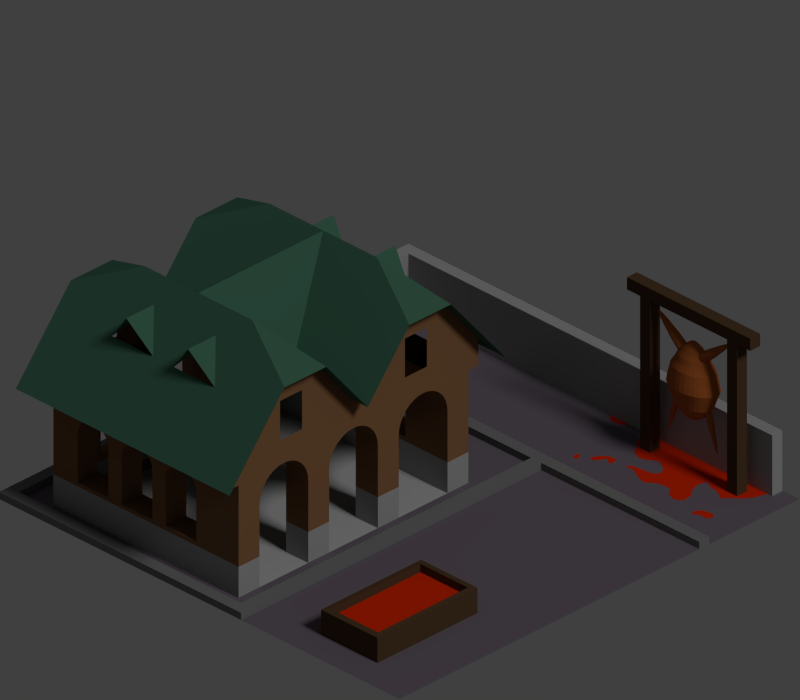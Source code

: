 # Source: butchers.blend  (saved by Blender 2.69.0; exported with 4.5.12 LTS)
import bpy
from mathutils import Matrix  # noqa: F401  (used for matrix-valued properties, if any)

bpy.ops.wm.read_factory_settings(use_empty=True)
scene = bpy.context.scene
scene.name = 'Scene'

# ---- collections
col_collection_1 = bpy.data.collections.new('Collection 1'); scene.collection.children.link(col_collection_1)

# ---- materials (node trees are filled in below, after node groups)
mat_holzbrett = bpy.data.materials.new('Holzbrett')
mat_holzbrett.alpha_threshold = 0.0
mat_holzbrett.use_transparent_shadow = False
mat_holzbrett.diffuse_color = (0.08813, 0.04836, 0.02467, 1.0)
mat_holzbrett.roughness = 0.5
mat_holzbrett.specular_intensity = 0.2
mat_holzbrett.line_color = (0.0, 0.0, 0.0, 1.0)
mat_schlachtvieh = bpy.data.materials.new('Schlachtvieh')
mat_schlachtvieh.alpha_threshold = 0.0
mat_schlachtvieh.use_transparent_shadow = False
mat_schlachtvieh.diffuse_color = (0.4526, 0.1256, 0.02966, 1.0)
mat_schlachtvieh.specular_color = (1.0, 0.8072, 0.07325)
mat_schlachtvieh.roughness = 0.5
mat_schlachtvieh.specular_intensity = 0.3
mat_schlachtvieh.line_color = (0.0, 0.0, 0.0, 1.0)
mat_blut = bpy.data.materials.new('Blut')
mat_blut.alpha_threshold = 0.0
mat_blut.use_transparent_shadow = False
mat_blut.diffuse_color = (0.6856, 0.02394, 0.0, 1.0)
mat_blut.roughness = 0.5
mat_blut.specular_intensity = 0.4
mat_blut.line_color = (0.0, 0.0, 0.0, 1.0)
mat_mauer = bpy.data.materials.new('Mauer')
mat_mauer.alpha_threshold = 0.0
mat_mauer.use_transparent_shadow = False
mat_mauer.diffuse_color = (0.1896, 0.1896, 0.1896, 1.0)
mat_mauer.roughness = 0.5
mat_mauer.line_color = (0.0, 0.0, 0.0, 1.0)
mat_geb_udeboden = bpy.data.materials.new('Gebäudeboden')
mat_geb_udeboden.alpha_threshold = 0.0
mat_geb_udeboden.use_transparent_shadow = False
mat_geb_udeboden.diffuse_color = (0.463, 0.463, 0.463, 1.0)
mat_geb_udeboden.roughness = 0.5
mat_geb_udeboden.specular_intensity = 0.1
mat_geb_udeboden.line_color = (0.0, 0.0, 0.0, 1.0)
mat_helle_mauer = bpy.data.materials.new('Helle Mauer')
mat_helle_mauer.alpha_threshold = 0.0
mat_helle_mauer.use_transparent_shadow = False
mat_helle_mauer.diffuse_color = (0.3561, 0.3561, 0.3561, 1.0)
mat_helle_mauer.roughness = 0.5
mat_helle_mauer.line_color = (0.0, 0.0, 0.0, 1.0)
mat_ground = bpy.data.materials.new('Ground')
mat_ground.alpha_threshold = 0.0
mat_ground.use_transparent_shadow = False
mat_ground.diffuse_color = (0.1523, 0.1273, 0.1574, 1.0)
mat_ground.roughness = 0.5
mat_ground.specular_intensity = 0.3
mat_ground.line_color = (0.0, 0.0, 0.0, 1.0)
mat_braune_mauer = bpy.data.materials.new('Braune Mauer')
mat_braune_mauer.alpha_threshold = 0.0
mat_braune_mauer.use_transparent_shadow = False
mat_braune_mauer.diffuse_color = (0.236, 0.1176, 0.0535, 1.0)
mat_braune_mauer.roughness = 0.5
mat_braune_mauer.specular_intensity = 0.3
mat_braune_mauer.line_color = (0.0, 0.0, 0.0, 1.0)
mat_dach = bpy.data.materials.new('Dach')
mat_dach.alpha_threshold = 0.0
mat_dach.use_transparent_shadow = False
mat_dach.diffuse_color = (0.05714, 0.1537, 0.102, 1.0)
mat_dach.roughness = 0.5
mat_dach.specular_intensity = 0.3
mat_dach.line_color = (0.0, 0.0, 0.0, 1.0)
mat_dunkler_holzbalken = bpy.data.materials.new('dunkler Holzbalken')
mat_dunkler_holzbalken.alpha_threshold = 0.0
mat_dunkler_holzbalken.use_transparent_shadow = False
mat_dunkler_holzbalken.diffuse_color = (0.08039, 0.03107, 0.01374, 1.0)
mat_dunkler_holzbalken.roughness = 0.5
mat_dunkler_holzbalken.specular_intensity = 0.3
mat_dunkler_holzbalken.line_color = (0.0, 0.0, 0.0, 1.0)

# ---- material node trees

# ---- world
world_world = bpy.data.worlds.new('World'); scene.world = world_world
world_world.color = (0.05088, 0.05088, 0.05088)
world_world.use_sun_shadow = False
world_world.sun_shadow_jitter_overblur = 0.0
world_world.cycles.sampling_method = 'MANUAL'
world_world.cycles.sample_map_resolution = 256

# ---- cameras
cam_camera = bpy.data.cameras.new('Camera')
cam_camera.type = 'ORTHO'
cam_camera.clip_end = 100.0
cam_camera.lens = 35.0
cam_camera.sensor_width = 32.0
cam_camera.sensor_height = 18.0
cam_camera.ortho_scale = 2.828
cam_camera.dof.focus_distance = 0.0
cam_camera.dof.aperture_fstop = 128.0

# ---- lights
light_lamp = bpy.data.lights.new('Lamp', 'SUN')
light_lamp.transmission_factor = 0.0
light_lamp.cutoff_distance = 30.0
light_lamp.angle = 0.1993
light_lamp.energy = 1.0
light_lamp.shadow_buffer_clip_start = 1.001
light_lamp.shadow_soft_size = 0.1
light_lamp.shadow_cascade_max_distance = 1000.0
light_lamp.cycles.use_multiple_importance_sampling = False

# ---- meshes
me_plane_008 = bpy.data.meshes.new('Plane.008')
me_plane_008.from_pydata([(0.0489, -0.2422, 0.0), (-0.001102, -0.2422, 0.0), (0.0489, -0.1922, 0.0), (-0.001102, -0.1922, 0.0), (0.0489, 0.1922, 0.0), (-0.001102, 0.1922, 0.0), (0.0489, 0.2422, 0.0), (-0.001102, 0.2422, 0.0), (0.0489, -0.2422, 0.6205), (-0.001102, -0.2422, 0.6205), (0.0489, -0.1922, 0.6205), (-0.001102, -0.1922, 0.6205), (0.0489, 0.1922, 0.6205), (-0.001102, 0.1922, 0.6205), (0.0489, 0.2422, 0.6205), (-0.001102, 0.2422, 0.6205), (0.0489, 0.3081, 0.6205), (-0.001102, 0.3081, 0.6205), (0.0489, 0.3081, 0.6705), (-0.001102, 0.3081, 0.6705), (0.0489, -0.3081, 0.6205), (-0.001102, -0.3081, 0.6205), (0.0489, -0.3081, 0.6705), (-0.001102, -0.3081, 0.6705), (0.0193, 0.1049, 0.4988), (0.02313, 0.1051, 0.4986), (0.0123, 0.1033, 0.5009), (0.01564, 0.1043, 0.4996), (0.004396, 0.0958, 0.51), (0.005375, 0.09802, 0.5072), (0.007067, 0.1001, 0.5048), (0.009405, 0.1018, 0.5026), (0.004693, 0.09114, 0.5156), (0.004165, 0.09348, 0.5128), (0.005959, 0.08889, 0.5184), (0.0239, 0.09831, 0.4216), (0.01165, 0.09642, 0.4216), (-0.0001349, 0.09083, 0.4216), (-0.01099, 0.08175, 0.4216), (-0.02051, 0.06952, 0.4216), (-0.02832, 0.05462, 0.4216), (-0.03412, 0.03762, 0.4216), (-0.0377, 0.01918, 0.4216), (-0.0389, 2.705e-06, 0.4216), (-0.0377, -0.01918, 0.4216), (-0.03412, -0.03762, 0.4216), (-0.02832, -0.05462, 0.4216), (-0.02051, -0.06951, 0.4216), (-0.01099, -0.08174, 0.4216), (-0.0001349, -0.09082, 0.4216), (0.01165, -0.09642, 0.4216), (0.0239, -0.09831, 0.4216), (0.03615, -0.09642, 0.4216), (0.04793, -0.09082, 0.4216), (0.05879, -0.08174, 0.4216), (0.0683, -0.06951, 0.4216), (0.07612, -0.05462, 0.4216), (0.08192, -0.03762, 0.4216), (0.08549, -0.01918, 0.4216), (0.0867, 2.79e-06, 0.4216), (0.08549, 0.01918, 0.4216), (0.08192, 0.03762, 0.4216), (0.07611, 0.05462, 0.4216), (0.0683, 0.06952, 0.4216), (0.05879, 0.08175, 0.4216), (0.04793, 0.09083, 0.4216), (0.03615, 0.09642, 0.4216), (0.02173, 0.01705, 0.5209), (0.01467, 0.009658, 0.5209), (0.01301, -0.003388, 0.5209), (0.01773, -0.01445, 0.5209), (0.02815, -0.01605, 0.5209), (0.03415, -0.006648, 0.5209), (0.03415, 0.006653, 0.5209), (0.06499, -0.02664, 0.4687), (0.07174, -0.03102, 0.4464), (0.07468, -0.01581, 0.4464), (0.06752, -0.01358, 0.4687), (0.05226, -0.00883, 0.4986), (0.0239, 0.08106, 0.4464), (0.0138, 0.0795, 0.4464), (0.01522, 0.06829, 0.4687), (0.01826, 0.04441, 0.4986), (-0.0001488, -0.02515, 0.4986), (-0.01308, -0.03868, 0.4687), (-0.01916, -0.04503, 0.4464), (-0.01272, -0.05731, 0.4464), (-0.007553, -0.04923, 0.4687), (0.02954, 0.04441, 0.4986), (0.03258, 0.06829, 0.4687), (0.034, 0.0795, 0.4464), (0.05535, -0.04923, 0.4687), (0.06051, -0.05731, 0.4464), (0.06695, -0.04503, 0.4464), (0.06088, -0.03868, 0.4687), (0.04794, -0.02515, 0.4986), (-0.004467, -0.00883, 0.4986), (-0.01973, -0.01358, 0.4687), (-0.02689, -0.01581, 0.4464), (-0.02394, -0.03102, 0.4464), (-0.01719, -0.02664, 0.4687), (0.03997, 0.03765, 0.4986), (0.04861, 0.0579, 0.4687), (0.05267, 0.0674, 0.4464), (0.04371, 0.07489, 0.4464), (0.04371, -0.07488, 0.4464), (0.05267, -0.06739, 0.4464), (0.04861, -0.05789, 0.4687), (0.03997, -0.03764, 0.4986), (-0.004467, 0.008835, 0.4986), (-0.01973, 0.01359, 0.4687), (-0.02689, 0.01582, 0.4464), (-0.02788, 2.709e-06, 0.4464), (-0.02058, 2.711e-06, 0.4687), (0.04794, 0.02516, 0.4986), (0.06088, 0.03869, 0.4687), (0.06695, 0.04504, 0.4464), (0.06051, 0.05732, 0.4464), (0.05535, 0.04924, 0.4687), (0.0239, -0.08105, 0.4464), (0.034, -0.0795, 0.4464), (0.03258, -0.06829, 0.4687), (0.02954, -0.0444, 0.4986), (-0.0001488, 0.02516, 0.4986), (-0.01308, 0.03869, 0.4687), (-0.01916, 0.04504, 0.4464), (-0.02394, 0.03102, 0.4464), (-0.01719, 0.02665, 0.4687), (0.05226, 0.008835, 0.4986), (0.06752, 0.01359, 0.4687), (0.07468, 0.01582, 0.4464), (0.07174, 0.03102, 0.4464), (0.06499, 0.02665, 0.4687), (0.00783, 0.03765, 0.4986), (-0.0008129, 0.0579, 0.4687), (-0.004869, 0.0674, 0.4464), (-0.01272, 0.05732, 0.4464), (-0.007553, 0.04924, 0.4687), (0.004083, -0.07488, 0.4464), (0.0138, -0.0795, 0.4464), (0.01522, -0.06829, 0.4687), (0.01826, -0.0444, 0.4986), (0.07568, 2.779e-06, 0.4464), (0.06838, 2.771e-06, 0.4687), (0.004083, 0.07489, 0.4464), (-0.004869, -0.06739, 0.4464), (-0.0008129, -0.05789, 0.4687), (0.00783, -0.03764, 0.4986), (0.0239, 0.1115, 0.372), (0.009997, 0.1094, 0.372), (-0.003369, 0.1031, 0.372), (-0.01569, 0.09274, 0.372), (-0.02648, 0.07887, 0.372), (-0.03535, 0.06197, 0.372), (-0.04193, 0.04269, 0.372), (-0.04598, 0.02176, 0.372), (-0.04735, 2.702e-06, 0.372), (-0.04598, -0.02176, 0.372), (-0.04193, -0.04268, 0.372), (-0.03535, -0.06197, 0.372), (-0.02648, -0.07887, 0.372), (-0.01569, -0.09274, 0.372), (-0.003369, -0.103, 0.372), (0.009998, -0.1094, 0.372), (0.0239, -0.1115, 0.372), (0.0378, -0.1094, 0.372), (0.05116, -0.103, 0.372), (0.06348, -0.09274, 0.372), (0.07428, -0.07887, 0.372), (0.08314, -0.06197, 0.372), (0.08973, -0.04268, 0.372), (0.09378, -0.02176, 0.372), (0.09515, 2.798e-06, 0.372), (0.09378, 0.02176, 0.372), (0.08973, 0.04269, 0.372), (0.08314, 0.06197, 0.372), (0.07428, 0.07887, 0.372), (0.06348, 0.09274, 0.372), (0.05116, 0.1031, 0.372), (0.0378, 0.1094, 0.372), (0.007915, 0.08679, 0.5209), (0.01048, 0.08495, 0.5232), (0.01357, 0.08342, 0.5251), (0.01705, 0.08226, 0.5265), (0.0208, 0.08152, 0.5274), (0.02466, 0.08123, 0.5277), (0.0285, 0.0814, 0.5275), (0.03215, 0.08202, 0.5267), (0.0355, 0.08307, 0.5255), (0.03839, 0.08451, 0.5237), (0.04073, 0.08628, 0.5216), (0.04242, 0.08832, 0.5191), (0.0434, 0.09054, 0.5164), (0.04363, 0.09286, 0.5135), (0.0431, 0.09519, 0.5107), (0.04184, 0.09745, 0.5079), (0.03988, 0.09954, 0.5054), (0.03731, 0.1014, 0.5031), (0.03423, 0.1029, 0.5013), (0.03074, 0.1041, 0.4999), (0.027, 0.1048, 0.499), (0.02376, 0.1804, 0.5804), (0.02309, 0.1803, 0.5804), (0.02244, 0.1802, 0.5805), (0.02185, 0.18, 0.5808), (0.02134, 0.1798, 0.5811), (0.02092, 0.1795, 0.5815), (0.02062, 0.1791, 0.5819), (0.02045, 0.1787, 0.5824), (0.02041, 0.1783, 0.5829), (0.0205, 0.1779, 0.5834), (0.02073, 0.1775, 0.5839), (0.02107, 0.1771, 0.5843), (0.02153, 0.1768, 0.5847), (0.02207, 0.1765, 0.585), (0.02269, 0.1763, 0.5853), (0.02335, 0.1762, 0.5855), (0.02403, 0.1761, 0.5855), (0.02471, 0.1762, 0.5855), (0.02536, 0.1763, 0.5853), (0.02595, 0.1765, 0.5851), (0.02646, 0.1767, 0.5848), (0.02687, 0.177, 0.5844), (0.02717, 0.1774, 0.584), (0.02735, 0.1778, 0.5835), (0.02739, 0.1782, 0.583), (0.02729, 0.1786, 0.5825), (0.02707, 0.179, 0.582), (0.02672, 0.1794, 0.5816), (0.02627, 0.1797, 0.5812), (0.02572, 0.18, 0.5808), (0.02511, 0.1802, 0.5806), (0.02445, 0.1803, 0.5804), (0.03243, 0.1569, 0.57), (0.03702, 0.1301, 0.5505), (0.03917, 0.1104, 0.5355), (0.03998, 0.1123, 0.5333), (0.03771, 0.1317, 0.5485), (0.03288, 0.1579, 0.5688), (0.02355, 0.1646, 0.5606), (0.02336, 0.142, 0.536), (0.02327, 0.1243, 0.5186), (0.02011, 0.1241, 0.5188), (0.02064, 0.1419, 0.5361), (0.02178, 0.1646, 0.5607), (0.01654, 0.1562, 0.5709), (0.01258, 0.129, 0.5518), (0.01072, 0.1092, 0.537), (0.01284, 0.1077, 0.5389), (0.0144, 0.1277, 0.5534), (0.01772, 0.1554, 0.5719), (0.02533, 0.1645, 0.5607), (0.02609, 0.1418, 0.5362), (0.02645, 0.124, 0.5189), (0.03057, 0.1552, 0.5721), (0.03416, 0.1274, 0.5538), (0.03585, 0.1073, 0.5393), (0.03778, 0.1088, 0.5375), (0.03582, 0.1287, 0.5522), (0.03165, 0.156, 0.5711), (0.01505, 0.1582, 0.5684), (0.0103, 0.1321, 0.548), (0.008064, 0.1128, 0.5326), (0.009108, 0.1109, 0.5349), (0.01119, 0.1305, 0.55), (0.01564, 0.1572, 0.5697), (0.02865, 0.1636, 0.5618), (0.03121, 0.1404, 0.5379), (0.03241, 0.1225, 0.5208), (0.02954, 0.1234, 0.5196), (0.02875, 0.1413, 0.5369), (0.02705, 0.1642, 0.5612), (0.0277, 0.154, 0.5735), (0.02975, 0.1256, 0.5559), (0.03071, 0.1052, 0.5418), (0.03346, 0.1061, 0.5408), (0.03211, 0.1264, 0.555), (0.02924, 0.1545, 0.5729), (0.01492, 0.1604, 0.5658), (0.01009, 0.1354, 0.544), (0.007818, 0.1166, 0.528), (0.007628, 0.1147, 0.5303), (0.009922, 0.1338, 0.546), (0.01481, 0.1593, 0.5671), (0.03126, 0.1621, 0.5637), (0.03522, 0.1381, 0.5408), (0.03708, 0.1197, 0.5242), (0.03496, 0.1212, 0.5223), (0.0334, 0.1394, 0.5392), (0.03008, 0.1629, 0.5627), (0.02425, 0.1536, 0.574), (0.02444, 0.1251, 0.5566), (0.02453, 0.1046, 0.5426), (0.02769, 0.1047, 0.5424), (0.02715, 0.1252, 0.5564), (0.02602, 0.1537, 0.5739), (0.01615, 0.1623, 0.5634), (0.01198, 0.1384, 0.5403), (0.01002, 0.1201, 0.5237), (0.008626, 0.1184, 0.5257), (0.01078, 0.137, 0.5421), (0.01537, 0.1614, 0.5646), (0.03274, 0.1601, 0.5661), (0.0375, 0.135, 0.5445), (0.03973, 0.1161, 0.5286), (0.03869, 0.118, 0.5263), (0.0366, 0.1366, 0.5426), (0.03216, 0.1611, 0.5649), (0.01856, 0.1638, 0.5616), (0.01568, 0.1407, 0.5376), (0.01434, 0.1228, 0.5205), (0.01195, 0.1216, 0.5219), (0.01363, 0.1397, 0.5388), (0.01722, 0.1631, 0.5624), (0.02075, 0.1541, 0.5734), (0.01905, 0.1258, 0.5557), (0.01825, 0.1054, 0.5416), (0.02134, 0.1048, 0.5423), (0.0217, 0.1253, 0.5563), (0.02247, 0.1538, 0.5738), (0.04017, 0.1142, 0.5309), (0.03787, 0.1333, 0.5465), (0.03299, 0.159, 0.5674), (0.01709, 0.1236, 0.5194), (0.01805, 0.1414, 0.5367), (0.0201, 0.1643, 0.561), (0.01538, 0.1064, 0.5404), (0.01658, 0.1266, 0.5547), (0.01914, 0.1547, 0.5727), (0.02303, 0.06424, 0.4618), (0.01868, 0.06405, 0.4621), (0.01453, 0.06334, 0.4629), (0.01074, 0.06215, 0.4644), (0.007455, 0.06052, 0.4664), (0.004802, 0.05851, 0.4688), (0.002883, 0.0562, 0.4716), (0.001771, 0.05368, 0.4747), (0.00151, 0.05105, 0.4779), (0.002109, 0.0484, 0.4811), (0.003546, 0.04584, 0.4843), (0.005764, 0.04347, 0.4871), (0.008679, 0.04137, 0.4897), (0.01218, 0.03964, 0.4918), (0.01613, 0.03832, 0.4934), (0.02038, 0.03749, 0.4944), (0.02476, 0.03716, 0.4948), (0.02911, 0.03735, 0.4946), (0.03327, 0.03806, 0.4937), (0.03706, 0.03925, 0.4923), (0.04034, 0.04088, 0.4903), (0.04299, 0.04289, 0.4879), (0.04491, 0.04519, 0.485), (0.04602, 0.04771, 0.482), (0.04629, 0.05035, 0.4788), (0.04569, 0.053, 0.4755), (0.04425, 0.05556, 0.4724), (0.04203, 0.05793, 0.4695), (0.03912, 0.06002, 0.467), (0.03562, 0.06176, 0.4648), (0.03167, 0.06307, 0.4632), (0.02742, 0.06391, 0.4622), (0.01946, -0.1055, 0.5001), (0.02316, -0.1056, 0.4999), (0.01271, -0.1039, 0.5021), (0.01593, -0.1049, 0.5008), (0.005079, -0.09663, 0.5108), (0.006024, -0.09878, 0.5082), (0.007656, -0.1008, 0.5058), (0.009913, -0.1025, 0.5038), (0.005366, -0.09212, 0.5163), (0.004856, -0.09438, 0.5136), (0.006588, -0.08994, 0.5189), (0.008475, -0.08791, 0.5214), (0.01095, -0.08612, 0.5236), (0.01393, -0.08464, 0.5254), (0.01729, -0.08352, 0.5267), (0.02091, -0.08281, 0.5276), (0.02463, -0.08253, 0.5279), (0.02833, -0.08269, 0.5277), (0.03187, -0.08329, 0.527), (0.03509, -0.08431, 0.5258), (0.03788, -0.0857, 0.5241), (0.04014, -0.08741, 0.522), (0.04177, -0.08938, 0.5196), (0.04272, -0.09154, 0.517), (0.04294, -0.09378, 0.5143), (0.04243, -0.09604, 0.5115), (0.04121, -0.09823, 0.5089), (0.03932, -0.1003, 0.5064), (0.03684, -0.102, 0.5043), (0.03386, -0.1035, 0.5025), (0.0305, -0.1046, 0.5011), (0.02689, -0.1054, 0.5003), (0.02377, -0.178, 0.579), (0.02311, -0.178, 0.579), (0.02249, -0.1779, 0.5792), (0.02192, -0.1777, 0.5794), (0.02143, -0.1775, 0.5797), (0.02103, -0.1772, 0.5801), (0.02074, -0.1768, 0.5805), (0.02057, -0.1764, 0.5809), (0.02053, -0.176, 0.5814), (0.02062, -0.1756, 0.5819), (0.02084, -0.1753, 0.5824), (0.02117, -0.1749, 0.5828), (0.02161, -0.1746, 0.5832), (0.02214, -0.1743, 0.5835), (0.02273, -0.1741, 0.5838), (0.02337, -0.174, 0.5839), (0.02403, -0.1739, 0.584), (0.02468, -0.174, 0.5839), (0.02531, -0.1741, 0.5838), (0.02588, -0.1743, 0.5836), (0.02637, -0.1745, 0.5833), (0.02677, -0.1748, 0.5829), (0.02706, -0.1752, 0.5825), (0.02722, -0.1755, 0.582), (0.02726, -0.1759, 0.5816), (0.02717, -0.1763, 0.5811), (0.02696, -0.1767, 0.5806), (0.02662, -0.1771, 0.5802), (0.02619, -0.1774, 0.5798), (0.02566, -0.1777, 0.5795), (0.02507, -0.1779, 0.5792), (0.02443, -0.178, 0.5791), (0.03213, -0.1554, 0.5689), (0.03656, -0.1296, 0.55), (0.03864, -0.1107, 0.5355), (0.03941, -0.1125, 0.5334), (0.03723, -0.1311, 0.5482), (0.03256, -0.1564, 0.5677), (0.02356, -0.1629, 0.5599), (0.02338, -0.1411, 0.5361), (0.02329, -0.1241, 0.5193), (0.02024, -0.124, 0.5194), (0.02076, -0.141, 0.5362), (0.02185, -0.1628, 0.56), (0.0168, -0.1548, 0.5698), (0.01297, -0.1286, 0.5513), (0.01118, -0.1095, 0.537), (0.01323, -0.108, 0.5388), (0.01473, -0.1273, 0.5528), (0.01794, -0.1539, 0.5708), (0.02528, -0.1628, 0.56), (0.02602, -0.1409, 0.5363), (0.02637, -0.1239, 0.5195), (0.03034, -0.1537, 0.571), (0.0338, -0.127, 0.5532), (0.03543, -0.1076, 0.5392), (0.03729, -0.1091, 0.5375), (0.0354, -0.1282, 0.5517), (0.03138, -0.1545, 0.57), (0.01536, -0.1567, 0.5674), (0.01077, -0.1316, 0.5477), (0.008618, -0.1129, 0.5328), (0.009626, -0.1111, 0.535), (0.01164, -0.13, 0.5495), (0.01593, -0.1557, 0.5686), (0.02849, -0.1619, 0.561), (0.03096, -0.1396, 0.5379), (0.03212, -0.1223, 0.5214), (0.02935, -0.1233, 0.5203), (0.02858, -0.1404, 0.5369), (0.02694, -0.1625, 0.5604), (0.02757, -0.1526, 0.5723), (0.02954, -0.1253, 0.5552), (0.03047, -0.1057, 0.5416), (0.03313, -0.1065, 0.5406), (0.03182, -0.126, 0.5544), (0.02905, -0.1531, 0.5718), (0.01523, -0.1588, 0.5649), (0.01057, -0.1348, 0.5438), (0.008381, -0.1167, 0.5283), (0.008198, -0.1148, 0.5305), (0.01041, -0.1332, 0.5457), (0.01513, -0.1577, 0.5662), (0.031, -0.1604, 0.5629), (0.03482, -0.1373, 0.5407), (0.03661, -0.1196, 0.5246), (0.03457, -0.1211, 0.5229), (0.03307, -0.1386, 0.5392), (0.02986, -0.1613, 0.5619), (0.02424, -0.1523, 0.5728), (0.02442, -0.1248, 0.5559), (0.02451, -0.105, 0.5424), (0.02756, -0.1052, 0.5422), (0.02704, -0.1249, 0.5558), (0.02594, -0.1524, 0.5727), (0.01642, -0.1607, 0.5626), (0.01239, -0.1377, 0.5403), (0.01051, -0.1201, 0.5241), (0.009161, -0.1184, 0.5261), (0.01124, -0.1363, 0.542), (0.01567, -0.1598, 0.5637), (0.03243, -0.1585, 0.5652), (0.03702, -0.1343, 0.5443), (0.03918, -0.1162, 0.5289), (0.03817, -0.118, 0.5267), (0.03616, -0.1359, 0.5424), (0.03187, -0.1595, 0.564), (0.01874, -0.1621, 0.5609), (0.01597, -0.1399, 0.5376), (0.01467, -0.1226, 0.521), (0.01237, -0.1215, 0.5224), (0.01399, -0.1389, 0.5388), (0.01746, -0.1615, 0.5616), (0.02086, -0.1527, 0.5722), (0.01922, -0.1255, 0.5551), (0.01845, -0.1059, 0.5414), (0.02143, -0.1053, 0.5421), (0.02178, -0.125, 0.5557), (0.02252, -0.1524, 0.5726), (0.0396, -0.1143, 0.5311), (0.03738, -0.1327, 0.5462), (0.03267, -0.1575, 0.5665), (0.01733, -0.1235, 0.52), (0.01826, -0.1406, 0.5367), (0.02023, -0.1626, 0.5603), (0.01568, -0.1068, 0.5402), (0.01684, -0.1263, 0.5541), (0.01931, -0.1533, 0.5716), (0.02306, -0.06631, 0.4643), (0.01886, -0.06612, 0.4645), (0.01486, -0.06544, 0.4654), (0.0112, -0.06429, 0.4668), (0.008031, -0.06271, 0.4687), (0.005471, -0.06076, 0.471), (0.003619, -0.05853, 0.4737), (0.002546, -0.05609, 0.4767), (0.002294, -0.05354, 0.4798), (0.002872, -0.05097, 0.4829), (0.004258, -0.04849, 0.4859), (0.006399, -0.0462, 0.4887), (0.009212, -0.04417, 0.4911), (0.01259, -0.04249, 0.4932), (0.0164, -0.04121, 0.4947), (0.0205, -0.04041, 0.4957), (0.02473, -0.04009, 0.4961), (0.02893, -0.04027, 0.4959), (0.03294, -0.04096, 0.495), (0.0366, -0.04211, 0.4936), (0.03976, -0.04369, 0.4917), (0.04233, -0.04563, 0.4894), (0.04418, -0.04787, 0.4867), (0.04525, -0.05031, 0.4837), (0.0455, -0.05286, 0.4806), (0.04492, -0.05542, 0.4775), (0.04354, -0.0579, 0.4745), (0.0414, -0.0602, 0.4717), (0.03858, -0.06223, 0.4692), (0.03521, -0.06391, 0.4672), (0.03139, -0.06518, 0.4657), (0.02729, -0.06599, 0.4647), (0.02115, 0.09829, 0.2217), (0.02344, 0.09845, 0.2217), (0.01697, 0.09678, 0.2213), (0.01897, 0.09773, 0.2215), (0.01225, 0.09003, 0.2193), (0.01284, 0.09204, 0.2199), (0.01385, 0.09388, 0.2204), (0.01524, 0.09548, 0.2209), (0.01243, 0.08582, 0.2181), (0.01211, 0.08793, 0.2187), (0.01319, 0.08378, 0.2175), (0.0239, 0.08838, 0.275), (0.01288, 0.08668, 0.275), (0.002295, 0.08165, 0.275), (-0.007465, 0.07349, 0.275), (-0.01602, 0.06249, 0.275), (-0.02304, 0.0491, 0.275), (-0.02826, 0.03383, 0.275), (-0.03147, 0.01725, 0.275), (-0.03255, 7.296e-06, 0.275), (-0.03147, -0.01723, 0.275), (-0.02826, -0.03381, 0.275), (-0.02304, -0.04909, 0.275), (-0.01602, -0.06248, 0.275), (-0.007465, -0.07347, 0.275), (0.002295, -0.08164, 0.275), (0.01288, -0.08667, 0.275), (0.0239, -0.08836, 0.275), (0.03491, -0.08667, 0.275), (0.0455, -0.08164, 0.275), (0.05526, -0.07347, 0.275), (0.06382, -0.06248, 0.275), (0.07084, -0.04909, 0.275), (0.07605, -0.03381, 0.275), (0.07926, -0.01723, 0.275), (0.08035, 7.373e-06, 0.275), (0.07926, 0.01725, 0.275), (0.07605, 0.03383, 0.275), (0.07084, 0.0491, 0.275), (0.06382, 0.0625, 0.275), (0.05526, 0.07349, 0.275), (0.0455, 0.08165, 0.275), (0.03491, 0.08668, 0.275), (0.0239, 0.01563, 0.2085), (0.0156, 0.008686, 0.2085), (0.01411, -0.00304, 0.2085), (0.01835, -0.01298, 0.2085), (0.02944, -0.01298, 0.2085), (0.03369, -0.00304, 0.2085), (0.0322, 0.008686, 0.2085), (0.06084, -0.02394, 0.2434), (0.0669, -0.02788, 0.2584), (0.06955, -0.01421, 0.2584), (0.06311, -0.0122, 0.2434), (0.0494, -0.007932, 0.2234), (0.0239, 0.0626, 0.2434), (0.0239, 0.07287, 0.2584), (0.01883, 0.03992, 0.2234), (0.002282, -0.0226, 0.2234), (-0.009345, -0.03476, 0.2434), (-0.0148, -0.04047, 0.2584), (-0.009014, -0.05151, 0.2584), (0.02897, 0.03992, 0.2234), (0.05681, -0.05151, 0.2584), (0.0626, -0.04047, 0.2584), (0.05714, -0.03476, 0.2434), (0.04551, -0.0226, 0.2234), (-0.001599, -0.007932, 0.2234), (-0.01532, -0.0122, 0.2434), (-0.02175, -0.01421, 0.2584), (-0.0191, -0.02788, 0.2584), (-0.01304, -0.02394, 0.2434), (0.03834, 0.03385, 0.2234), (0.04976, 0.06059, 0.2584), (0.04171, 0.06732, 0.2584), (0.0392, 0.05783, 0.2434), (0.04171, -0.06731, 0.2584), (0.04976, -0.06058, 0.2584), (0.04611, -0.05203, 0.2434), (0.03834, -0.03383, 0.2234), (-0.001599, 0.007947, 0.2234), (-0.01532, 0.01222, 0.2434), (-0.02175, 0.01422, 0.2584), (-0.02265, 7.3e-06, 0.2584), (-0.01608, 7.302e-06, 0.2434), (0.04551, 0.02262, 0.2234), (0.05714, 0.03478, 0.2434), (0.0626, 0.04049, 0.2584), (0.05681, 0.05153, 0.2584), (0.05217, 0.04426, 0.2434), (0.0239, -0.07285, 0.2584), (0.0317, -0.06138, 0.2434), (0.02897, -0.03991, 0.2234), (0.002282, 0.02262, 0.2234), (-0.009345, 0.03478, 0.2434), (-0.0148, 0.04049, 0.2584), (-0.0191, 0.02789, 0.2584), (-0.01304, 0.02396, 0.2434), (0.0494, 0.007947, 0.2234), (0.06311, 0.01222, 0.2434), (0.06955, 0.01422, 0.2584), (0.0669, 0.02789, 0.2584), (0.06084, 0.02396, 0.2434), (0.009455, 0.03384, 0.2234), (-0.001961, 0.06059, 0.2584), (-0.009014, 0.05153, 0.2584), (-0.004373, 0.04426, 0.2434), (0.006086, -0.06731, 0.2584), (0.0161, -0.06138, 0.2434), (0.01883, -0.03991, 0.2234), (0.07044, 7.363e-06, 0.2584), (0.06388, 7.356e-06, 0.2434), (0.006086, 0.06732, 0.2584), (0.008598, 0.05783, 0.2434), (-0.001961, -0.06058, 0.2584), (0.001685, -0.05203, 0.2434), (0.009455, -0.03383, 0.2234), (0.0239, 0.1003, 0.3082), (0.0114, 0.09834, 0.3082), (-0.000612, 0.09264, 0.3082), (-0.01169, 0.08337, 0.3082), (-0.02139, 0.0709, 0.3082), (-0.02936, 0.05571, 0.3082), (-0.03527, 0.03838, 0.3082), (-0.03892, 0.01957, 0.3082), (-0.04015, 7.294e-06, 0.3082), (-0.03892, -0.01955, 0.3082), (-0.03527, -0.03836, 0.3082), (-0.02936, -0.0557, 0.3082), (-0.02139, -0.07089, 0.3082), (-0.01168, -0.08336, 0.3082), (-0.000612, -0.09262, 0.3082), (0.0114, -0.09833, 0.3082), (0.0239, -0.1003, 0.3082), (0.03639, -0.09833, 0.3082), (0.04841, -0.09262, 0.3082), (0.05948, -0.08336, 0.3082), (0.06919, -0.07089, 0.3082), (0.07715, -0.0557, 0.3082), (0.08307, -0.03836, 0.3082), (0.08672, -0.01955, 0.3082), (0.08795, 7.381e-06, 0.3082), (0.08672, 0.01957, 0.3082), (0.08307, 0.03838, 0.3082), (0.07715, 0.05571, 0.3082), (0.06919, 0.0709, 0.3082), (0.05948, 0.08337, 0.3082), (0.04841, 0.09264, 0.3082), (0.03639, 0.09834, 0.3082), (0.01435, 0.08188, 0.217), (0.01589, 0.08021, 0.2165), (0.01773, 0.07883, 0.2161), (0.01981, 0.07778, 0.2158), (0.02205, 0.07712, 0.2156), (0.02435, 0.07685, 0.2155), (0.02664, 0.07701, 0.2156), (0.02883, 0.07757, 0.2157), (0.03082, 0.07852, 0.216), (0.03255, 0.07982, 0.2164), (0.03395, 0.08142, 0.2168), (0.03496, 0.08326, 0.2174), (0.03554, 0.08527, 0.2179), (0.03568, 0.08737, 0.2185), (0.03537, 0.08948, 0.2192), (0.03461, 0.09152, 0.2197), (0.03344, 0.09342, 0.2203), (0.03191, 0.09509, 0.2208), (0.03007, 0.09647, 0.2212), (0.02799, 0.09752, 0.2215), (0.02575, 0.09818, 0.2217), (0.02382, 0.1199, 0.1142), (0.02341, 0.1198, 0.1142), (0.02303, 0.1197, 0.1142), (0.02267, 0.1196, 0.1141), (0.02237, 0.1193, 0.1141), (0.02212, 0.119, 0.114), (0.02194, 0.1187, 0.1139), (0.02184, 0.1184, 0.1138), (0.02181, 0.118, 0.1137), (0.02187, 0.1176, 0.1136), (0.022, 0.1173, 0.1135), (0.02221, 0.1169, 0.1134), (0.02248, 0.1166, 0.1133), (0.02281, 0.1164, 0.1132), (0.02318, 0.1162, 0.1132), (0.02357, 0.1161, 0.1131), (0.02398, 0.116, 0.1131), (0.02438, 0.1161, 0.1131), (0.02477, 0.1162, 0.1132), (0.02512, 0.1163, 0.1132), (0.02543, 0.1166, 0.1133), (0.02567, 0.1168, 0.1134), (0.02585, 0.1172, 0.1135), (0.02596, 0.1175, 0.1136), (0.02598, 0.1179, 0.1137), (0.02593, 0.1183, 0.1138), (0.02579, 0.1186, 0.1139), (0.02559, 0.119, 0.114), (0.02531, 0.1193, 0.1141), (0.02499, 0.1195, 0.1141), (0.02462, 0.1197, 0.1142), (0.02423, 0.1198, 0.1142), (0.02899, 0.1091, 0.1367), (0.03173, 0.09892, 0.1679), (0.03302, 0.0916, 0.1913), (0.0335, 0.09326, 0.1918), (0.03215, 0.1003, 0.1683), (0.02926, 0.11, 0.1369), (0.02369, 0.1161, 0.1387), (0.02358, 0.1097, 0.171), (0.02352, 0.1041, 0.195), (0.02163, 0.104, 0.1949), (0.02195, 0.1096, 0.171), (0.02263, 0.116, 0.1387), (0.0195, 0.1085, 0.1365), (0.01714, 0.09794, 0.1676), (0.01603, 0.09047, 0.191), (0.01729, 0.08909, 0.1906), (0.01822, 0.09676, 0.1673), (0.02021, 0.1077, 0.1363), (0.02475, 0.116, 0.1386), (0.02521, 0.1095, 0.171), (0.02543, 0.1039, 0.1949), (0.02788, 0.1075, 0.1362), (0.03003, 0.09648, 0.1672), (0.03103, 0.08877, 0.1905), (0.03219, 0.09009, 0.1909), (0.03102, 0.09761, 0.1675), (0.02853, 0.1083, 0.1364), (0.01862, 0.1103, 0.137), (0.01578, 0.1007, 0.1684), (0.01444, 0.09371, 0.192), (0.01507, 0.09203, 0.1915), (0.01631, 0.09928, 0.168), (0.01896, 0.1094, 0.1367), (0.02674, 0.1152, 0.1384), (0.02827, 0.1083, 0.1706), (0.02898, 0.1025, 0.1945), (0.02727, 0.1034, 0.1947), (0.02679, 0.109, 0.1708), (0.02578, 0.1157, 0.1386), (0.02617, 0.1065, 0.1359), (0.02739, 0.09489, 0.1668), (0.02796, 0.08691, 0.19), (0.02961, 0.08769, 0.1902), (0.0288, 0.09556, 0.167), (0.02709, 0.1069, 0.136), (0.01853, 0.1122, 0.1376), (0.01565, 0.1037, 0.1693), (0.0143, 0.09719, 0.193), (0.01418, 0.09545, 0.1925), (0.01555, 0.1022, 0.1689), (0.01847, 0.1113, 0.1373), (0.02829, 0.1138, 0.138), (0.03066, 0.1061, 0.17), (0.03177, 0.09998, 0.1938), (0.0305, 0.1014, 0.1942), (0.02957, 0.1073, 0.1703), (0.02759, 0.1146, 0.1382), (0.02411, 0.1062, 0.1358), (0.02422, 0.09438, 0.1666), (0.02427, 0.08632, 0.1898), (0.02616, 0.08645, 0.1899), (0.02584, 0.09449, 0.1666), (0.02516, 0.1062, 0.1358), (0.01927, 0.114, 0.1381), (0.01678, 0.1064, 0.1701), (0.01561, 0.1004, 0.1939), (0.01478, 0.09884, 0.1934), (0.01606, 0.1051, 0.1697), (0.0188, 0.1132, 0.1378), (0.02918, 0.112, 0.1375), (0.03202, 0.1033, 0.1692), (0.03335, 0.09673, 0.1928), (0.03273, 0.09842, 0.1933), (0.03149, 0.1048, 0.1696), (0.02883, 0.1129, 0.1378), (0.02071, 0.1153, 0.1385), (0.01899, 0.1085, 0.1707), (0.01819, 0.1028, 0.1946), (0.01676, 0.1017, 0.1943), (0.01777, 0.1076, 0.1704), (0.01991, 0.1148, 0.1383), (0.02202, 0.1066, 0.1359), (0.021, 0.09504, 0.1668), (0.02053, 0.08709, 0.19), (0.02237, 0.08654, 0.1899), (0.02259, 0.09457, 0.1667), (0.02305, 0.1063, 0.1358), (0.03361, 0.09499, 0.1923), (0.03224, 0.1018, 0.1688), (0.02932, 0.111, 0.1372), (0.01983, 0.1035, 0.1948), (0.02041, 0.1092, 0.1709), (0.02163, 0.1158, 0.1386), (0.01881, 0.08795, 0.1903), (0.01953, 0.09578, 0.167), (0.02106, 0.1071, 0.1361), (0.02338, 0.08478, 0.2746), (0.02078, 0.0846, 0.2745), (0.0183, 0.08396, 0.2743), (0.01604, 0.08289, 0.274), (0.01408, 0.08141, 0.2736), (0.01249, 0.0796, 0.2731), (0.01135, 0.07751, 0.2725), (0.01068, 0.07523, 0.2718), (0.01053, 0.07284, 0.2711), (0.01089, 0.07045, 0.2704), (0.01174, 0.06813, 0.2697), (0.01307, 0.06599, 0.2691), (0.01481, 0.06409, 0.2686), (0.0169, 0.06252, 0.2681), (0.01926, 0.06133, 0.2678), (0.0218, 0.06057, 0.2676), (0.02442, 0.06028, 0.2675), (0.02701, 0.06045, 0.2675), (0.02949, 0.06109, 0.2677), (0.03176, 0.06217, 0.268), (0.03372, 0.06364, 0.2684), (0.0353, 0.06546, 0.269), (0.03645, 0.06755, 0.2696), (0.03711, 0.06983, 0.2702), (0.03727, 0.07221, 0.2709), (0.03691, 0.07461, 0.2716), (0.03605, 0.07692, 0.2723), (0.03473, 0.07907, 0.2729), (0.03299, 0.08096, 0.2734), (0.0309, 0.08253, 0.2739), (0.02854, 0.08372, 0.2742), (0.026, 0.08448, 0.2745), (0.0208, -0.1028, 0.2336), (0.02338, -0.103, 0.2337), (0.01607, -0.1011, 0.2331), (0.01833, -0.1022, 0.2335), (0.01074, -0.09348, 0.2308), (0.0114, -0.09574, 0.2315), (0.01254, -0.09781, 0.2322), (0.01412, -0.09962, 0.2327), (0.01094, -0.08874, 0.2294), (0.01058, -0.09111, 0.2301), (0.01179, -0.08644, 0.2287), (0.01311, -0.08431, 0.2281), (0.01485, -0.08243, 0.2275), (0.01693, -0.08087, 0.227), (0.01928, -0.07969, 0.2267), (0.02181, -0.07894, 0.2265), (0.02441, -0.07864, 0.2264), (0.027, -0.07881, 0.2264), (0.02947, -0.07945, 0.2266), (0.03172, -0.08052, 0.2269), (0.03368, -0.08198, 0.2274), (0.03526, -0.08378, 0.2279), (0.0364, -0.08586, 0.2285), (0.03706, -0.08812, 0.2292), (0.03721, -0.09048, 0.2299), (0.03686, -0.09286, 0.2307), (0.036, -0.09516, 0.2314), (0.03468, -0.09729, 0.232), (0.03295, -0.09917, 0.2326), (0.03087, -0.1007, 0.233), (0.02852, -0.1019, 0.2334), (0.02599, -0.1027, 0.2336), (0.02381, -0.1259, 0.1212), (0.02335, -0.1259, 0.1212), (0.02291, -0.1258, 0.1212), (0.02251, -0.1256, 0.1211), (0.02217, -0.1253, 0.1211), (0.02189, -0.125, 0.121), (0.02169, -0.1247, 0.1209), (0.02157, -0.1243, 0.1207), (0.02154, -0.1238, 0.1206), (0.02161, -0.1234, 0.1205), (0.02176, -0.123, 0.1204), (0.02199, -0.1226, 0.1203), (0.0223, -0.1223, 0.1202), (0.02267, -0.122, 0.1201), (0.02308, -0.1218, 0.12), (0.02353, -0.1217, 0.12), (0.02399, -0.1216, 0.12), (0.02445, -0.1217, 0.12), (0.02488, -0.1218, 0.12), (0.02528, -0.122, 0.1201), (0.02563, -0.1222, 0.1201), (0.02591, -0.1225, 0.1202), (0.02611, -0.1229, 0.1203), (0.02622, -0.1233, 0.1205), (0.02625, -0.1237, 0.1206), (0.02619, -0.1241, 0.1207), (0.02604, -0.1246, 0.1208), (0.0258, -0.1249, 0.1209), (0.0255, -0.1253, 0.121), (0.02513, -0.1255, 0.1211), (0.02471, -0.1257, 0.1212), (0.02427, -0.1259, 0.1212), (0.02965, -0.1141, 0.1445), (0.03275, -0.103, 0.177), (0.0342, -0.09497, 0.2014), (0.03475, -0.09683, 0.202), (0.03322, -0.1046, 0.1775), (0.02996, -0.1151, 0.1448), (0.02366, -0.122, 0.1469), (0.02353, -0.1151, 0.1807), (0.02347, -0.1091, 0.2057), (0.02134, -0.1089, 0.2057), (0.0217, -0.1149, 0.1807), (0.02247, -0.1219, 0.1468), (0.01893, -0.1134, 0.1443), (0.01626, -0.1019, 0.1767), (0.01501, -0.09369, 0.2011), (0.01644, -0.09214, 0.2006), (0.01749, -0.1005, 0.1763), (0.01973, -0.1125, 0.144), (0.02486, -0.1218, 0.1468), (0.02538, -0.1149, 0.1806), (0.02562, -0.1088, 0.2056), (0.0284, -0.1123, 0.1439), (0.03082, -0.1002, 0.1762), (0.03196, -0.09177, 0.2005), (0.03326, -0.09326, 0.2009), (0.03194, -0.1015, 0.1766), (0.02913, -0.1131, 0.1442), (0.01793, -0.1154, 0.1449), (0.01472, -0.105, 0.1777), (0.01321, -0.09734, 0.2022), (0.01392, -0.09545, 0.2016), (0.01532, -0.1034, 0.1772), (0.01832, -0.1144, 0.1446), (0.02711, -0.121, 0.1465), (0.02883, -0.1135, 0.1802), (0.02964, -0.1072, 0.2051), (0.02771, -0.1082, 0.2054), (0.02717, -0.1143, 0.1805), (0.02603, -0.1215, 0.1467), (0.02646, -0.1111, 0.1436), (0.02784, -0.09841, 0.1757), (0.02849, -0.08969, 0.1999), (0.03035, -0.09057, 0.2001), (0.02944, -0.09917, 0.1759), (0.0275, -0.1116, 0.1437), (0.01784, -0.1176, 0.1455), (0.01458, -0.1083, 0.1787), (0.01305, -0.1013, 0.2033), (0.01292, -0.0993, 0.2028), (0.01447, -0.1067, 0.1782), (0.01777, -0.1165, 0.1452), (0.02886, -0.1194, 0.1461), (0.03154, -0.111, 0.1795), (0.03279, -0.1044, 0.2043), (0.03136, -0.1059, 0.2048), (0.03031, -0.1124, 0.1799), (0.02807, -0.1202, 0.1463), (0.02414, -0.1108, 0.1435), (0.02426, -0.09784, 0.1755), (0.02432, -0.08902, 0.1997), (0.02646, -0.08916, 0.1997), (0.0261, -0.09796, 0.1755), (0.02533, -0.1109, 0.1435), (0.01867, -0.1196, 0.1461), (0.01585, -0.1114, 0.1796), (0.01453, -0.1048, 0.2044), (0.01359, -0.1031, 0.2039), (0.01505, -0.11, 0.1792), (0.01814, -0.1187, 0.1459), (0.02987, -0.1173, 0.1455), (0.03308, -0.1079, 0.1785), (0.03458, -0.1007, 0.2032), (0.03388, -0.1026, 0.2038), (0.03247, -0.1095, 0.179), (0.02947, -0.1184, 0.1458), (0.02029, -0.1211, 0.1466), (0.01836, -0.1137, 0.1803), (0.01745, -0.1075, 0.2052), (0.01583, -0.1063, 0.2049), (0.01697, -0.1127, 0.18), (0.01939, -0.1204, 0.1464), (0.02177, -0.1113, 0.1436), (0.02063, -0.09858, 0.1757), (0.02009, -0.08988, 0.1999), (0.02217, -0.08926, 0.1997), (0.02242, -0.09805, 0.1756), (0.02293, -0.1109, 0.1435), (0.03488, -0.09879, 0.2026), (0.03333, -0.1062, 0.178), (0.03003, -0.1162, 0.1451), (0.0193, -0.1084, 0.2055), (0.01995, -0.1145, 0.1805), (0.02133, -0.1216, 0.1467), (0.01815, -0.09085, 0.2002), (0.01896, -0.09942, 0.176), (0.02069, -0.1118, 0.1438), (0.02331, -0.08813, 0.2888), (0.02038, -0.08793, 0.2888), (0.01758, -0.08721, 0.2885), (0.01502, -0.086, 0.2882), (0.0128, -0.08434, 0.2877), (0.01101, -0.08229, 0.2871), (0.009717, -0.07994, 0.2864), (0.008967, -0.07738, 0.2856), (0.008791, -0.07469, 0.2848), (0.009195, -0.07199, 0.284), (0.01016, -0.06939, 0.2832), (0.01166, -0.06697, 0.2824), (0.01363, -0.06483, 0.2818), (0.01599, -0.06306, 0.2813), (0.01866, -0.06173, 0.2809), (0.02152, -0.06088, 0.2806), (0.02448, -0.06054, 0.2805), (0.02742, -0.06074, 0.2806), (0.03022, -0.06145, 0.2808), (0.03278, -0.06267, 0.2812), (0.03499, -0.06433, 0.2817), (0.03678, -0.06637, 0.2823), (0.03808, -0.06873, 0.283), (0.03883, -0.07129, 0.2838), (0.03901, -0.07398, 0.2846), (0.0386, -0.07667, 0.2854), (0.03763, -0.07928, 0.2862), (0.03613, -0.0817, 0.2869), (0.03417, -0.08383, 0.2875), (0.03181, -0.0856, 0.2881), (0.02914, -0.08694, 0.2885), (0.02627, -0.08779, 0.2887), (0.0239, 0.1162, 0.3482), (0.009413, 0.114, 0.3482), (-0.004515, 0.1074, 0.3482), (-0.01735, 0.09664, 0.3482), (-0.0286, 0.08219, 0.3482), (-0.03784, 0.06458, 0.3482), (-0.0447, 0.04448, 0.3482), (-0.04892, 0.02268, 0.3482), (-0.05035, 2.701e-06, 0.3482), (0.05231, -0.1074, 0.3482), (0.06515, -0.09664, 0.3482), (0.0764, -0.08218, 0.3482), (0.08563, -0.06457, 0.3482), (0.09249, -0.04448, 0.3482), (0.09672, -0.02267, 0.3482), (0.09814, 2.802e-06, 0.3482), (0.09672, 0.02268, 0.3482), (0.09249, 0.04448, 0.3482), (0.08563, 0.06458, 0.3482), (0.0764, 0.08219, 0.3482), (0.06515, 0.09664, 0.3482), (0.05231, 0.1074, 0.3482), (0.03838, 0.114, 0.3482), (-0.04915, -0.02274, 0.3485), (-0.04492, -0.04461, 0.3485), (-0.03803, -0.06477, 0.3485), (-0.02877, -0.08244, 0.3485), (-0.01748, -0.09694, 0.3485), (-0.004606, -0.1077, 0.3485), (0.009367, -0.1144, 0.3485), (0.0239, -0.1166, 0.3485), (0.03843, -0.1144, 0.3485), (-0.04103, -0.3014, 0.000605), (-0.04103, 0.3071, 0.000605), (0.01122, 0.2916, 0.000605), (0.05047, 0.2649, 0.000605), (0.06739, 0.2401, 0.000605), (0.1004, 0.2139, 0.000605), (0.0744, 0.1675, 0.000605), (0.06827, 0.1276, 0.000605), (0.04957, 0.0966, 0.000605), (0.08975, 0.08512, 0.000605), (0.1376, 0.1023, 0.000605), (0.1567, 0.1234, 0.000605), (0.2046, 0.1291, 0.000605), (0.2218, 0.09661, 0.000605), (0.2103, 0.06216, 0.000605), (0.1797, 0.04111, 0.000605), (0.1759, 0.01241, 0.000605), (0.1854, -0.02586, 0.000605), (0.2122, -0.0603, 0.000605), (0.2007, -0.1005, 0.000605), (0.1778, -0.1426, 0.000605), (0.1759, -0.1885, 0.000605), (0.1586, -0.1751, 0.000605), (0.1491, -0.112, 0.000605), (0.1472, -0.08709, 0.000605), (0.1261, -0.06413, 0.000605), (0.09549, -0.07752, 0.000605), (0.0687, -0.1254, 0.000605), (0.07827, -0.1483, 0.000605), (0.09549, -0.1694, 0.000605), (0.1012, -0.1981, 0.000605), (0.0821, -0.2402, 0.000605), (0.04383, -0.2593, 0.000605), (0.02086, -0.288, 0.000605), (0.1929, -0.2344, 0.000605), (0.1638, -0.2432, 0.000605), (0.1687, -0.279, 0.000605), (0.1971, -0.3104, 0.000605), (0.2287, -0.3181, 0.000605), (0.227, -0.2976, 0.000605), (0.2182, -0.2895, 0.000605), (0.1861, -0.2696, 0.000605), (0.2027, -0.2461, 0.000605), (0.2461, -0.3478, 0.000605), (0.2303, -0.3596, 0.000605), (0.2434, -0.3732, 0.000605), (0.2525, -0.368, 0.000605), (0.2643, -0.3657, 0.000605), (0.2631, -0.347, 0.000605), (0.1958, 0.2701, 0.000605), (0.2027, 0.2301, 0.000605), (0.2159, 0.2165, 0.000605), (0.2288, 0.2075, 0.000605), (0.2527, 0.2178, 0.000605), (0.2344, 0.2433, 0.000605), (0.2368, 0.2735, 0.000605), (0.2128, 0.2918, 0.000605), (-0.04103, -0.3909, 0.000605), (-0.04103, -0.4735, 0.000605), (-0.02439, -0.4681, 0.000605), (-0.01428, -0.4454, 0.000605), (-0.01514, -0.4208, 0.000605), (-0.02471, -0.3958, 0.000605)], [], [(1, 3, 2, 0), (5, 7, 6, 4), (9, 8, 10, 11), (13, 12, 14, 15), (4, 6, 14, 12), (7, 5, 13, 15), (6, 7, 15, 14), (260, 265, 211, 210), (0, 2, 10, 8), (3, 1, 9, 11), (245, 250, 213, 212), (1, 0, 8, 9), (17, 19, 18, 16), (21, 20, 22, 23), (16, 18, 22, 20), (19, 17, 21, 23), (18, 19, 23, 22), (17, 16, 20, 21), (254, 259, 222, 221), (3, 11, 10, 2), (266, 271, 231, 230), (239, 244, 202, 201), (233, 238, 224, 223), (251, 239, 201, 232), (57, 58, 76, 75), (75, 76, 77, 74), (35, 36, 80, 79), (46, 47, 86, 85), (85, 86, 87, 84), (66, 35, 79, 90), (55, 56, 93, 92), (92, 93, 94, 91), (44, 45, 99, 98), (98, 99, 100, 97), (64, 65, 104, 103), (53, 54, 106, 105), (42, 43, 112, 111), (111, 112, 113, 110), (62, 63, 117, 116), (116, 117, 118, 115), (51, 52, 120, 119), (40, 41, 126, 125), (125, 126, 127, 124), (60, 61, 131, 130), (130, 131, 132, 129), (38, 39, 136, 135), (135, 136, 137, 134), (49, 50, 139, 138), (58, 59, 142, 76), (76, 142, 143, 77), (36, 37, 144, 80), (47, 48, 145, 86), (86, 145, 146, 87), (56, 57, 75, 93), (93, 75, 74, 94), (45, 46, 85, 99), (99, 85, 84, 100), (65, 66, 90, 104), (54, 55, 92, 106), (106, 92, 91, 107), (43, 44, 98, 112), (112, 98, 97, 113), (63, 64, 103, 117), (117, 103, 102, 118), (52, 53, 105, 120), (41, 42, 111, 126), (126, 111, 110, 127), (61, 62, 116, 131), (131, 116, 115, 132), (39, 40, 125, 136), (136, 125, 124, 137), (50, 51, 119, 139), (59, 60, 130, 142), (142, 130, 129, 143), (37, 38, 135, 144), (48, 49, 138, 145), (58, 57, 170, 171), (36, 35, 148, 149), (47, 46, 159, 160), (35, 66, 179, 148), (56, 55, 168, 169), (45, 44, 157, 158), (65, 64, 177, 178), (54, 53, 166, 167), (43, 42, 155, 156), (63, 62, 175, 176), (52, 51, 164, 165), (41, 40, 153, 154), (61, 60, 173, 174), (39, 38, 151, 152), (50, 49, 162, 163), (59, 58, 171, 172), (37, 36, 149, 150), (48, 47, 160, 161), (57, 56, 169, 170), (46, 45, 158, 159), (66, 65, 178, 179), (55, 54, 167, 168), (44, 43, 156, 157), (64, 63, 176, 177), (53, 52, 165, 166), (42, 41, 154, 155), (62, 61, 174, 175), (40, 39, 152, 153), (51, 50, 163, 164), (60, 59, 172, 173), (38, 37, 150, 151), (49, 48, 161, 162), (4, 12, 13, 5), (272, 277, 220, 219), (278, 283, 209, 208), (284, 289, 229, 228), (290, 295, 218, 217), (296, 301, 207, 206), (302, 307, 227, 226), (308, 313, 205, 204), (314, 319, 216, 215), (238, 322, 225, 224), (244, 325, 203, 202), (250, 328, 214, 213), (259, 233, 223, 222), (265, 245, 212, 211), (271, 251, 232, 231), (277, 254, 221, 220), (283, 260, 210, 209), (289, 266, 230, 229), (295, 272, 219, 218), (301, 278, 208, 207), (307, 284, 228, 227), (313, 296, 206, 205), (319, 290, 217, 216), (322, 302, 226, 225), (325, 308, 204, 203), (328, 314, 215, 214), (191, 192, 236, 235), (235, 236, 237, 234), (234, 237, 238, 233), (25, 24, 242, 241), (241, 242, 243, 240), (240, 243, 244, 239), (180, 181, 248, 247), (247, 248, 249, 246), (246, 249, 250, 245), (200, 25, 241, 253), (253, 241, 240, 252), (252, 240, 239, 251), (189, 190, 257, 256), (256, 257, 258, 255), (255, 258, 259, 254), (32, 34, 263, 262), (262, 263, 264, 261), (261, 264, 265, 260), (198, 199, 269, 268), (268, 269, 270, 267), (267, 270, 271, 266), (187, 188, 275, 274), (274, 275, 276, 273), (273, 276, 277, 272), (28, 33, 281, 280), (280, 281, 282, 279), (279, 282, 283, 278), (196, 197, 287, 286), (286, 287, 288, 285), (285, 288, 289, 284), (185, 186, 293, 292), (292, 293, 294, 291), (291, 294, 295, 290), (30, 29, 299, 298), (298, 299, 300, 297), (297, 300, 301, 296), (194, 195, 305, 304), (304, 305, 306, 303), (303, 306, 307, 302), (26, 31, 311, 310), (310, 311, 312, 309), (309, 312, 313, 308), (183, 184, 317, 316), (316, 317, 318, 315), (315, 318, 319, 314), (192, 193, 320, 236), (236, 320, 321, 237), (237, 321, 322, 238), (24, 27, 323, 242), (242, 323, 324, 243), (243, 324, 325, 244), (181, 182, 326, 248), (248, 326, 327, 249), (249, 327, 328, 250), (190, 191, 235, 257), (257, 235, 234, 258), (258, 234, 233, 259), (34, 180, 247, 263), (263, 247, 246, 264), (264, 246, 245, 265), (199, 200, 253, 269), (269, 253, 252, 270), (270, 252, 251, 271), (188, 189, 256, 275), (275, 256, 255, 276), (276, 255, 254, 277), (33, 32, 262, 281), (281, 262, 261, 282), (282, 261, 260, 283), (197, 198, 268, 287), (287, 268, 267, 288), (288, 267, 266, 289), (186, 187, 274, 293), (293, 274, 273, 294), (294, 273, 272, 295), (29, 28, 280, 299), (299, 280, 279, 300), (300, 279, 278, 301), (195, 196, 286, 305), (305, 286, 285, 306), (306, 285, 284, 307), (31, 30, 298, 311), (311, 298, 297, 312), (312, 297, 296, 313), (184, 185, 292, 317), (317, 292, 291, 318), (318, 291, 290, 319), (193, 194, 304, 320), (320, 304, 303, 321), (321, 303, 302, 322), (27, 26, 310, 323), (323, 310, 309, 324), (324, 309, 308, 325), (182, 183, 316, 326), (326, 316, 315, 327), (327, 315, 314, 328), (202, 203, 204, 205, 206, 207, 208, 209, 210, 211, 212, 213, 214, 215, 216, 217, 218, 219, 220, 221, 222, 223, 224, 225, 226, 227, 228, 229, 230, 231, 232, 201), (192, 191, 351, 352), (24, 25, 329, 330), (181, 180, 340, 341), (25, 200, 360, 329), (190, 189, 349, 350), (34, 32, 338, 339), (199, 198, 358, 359), (188, 187, 347, 348), (33, 28, 336, 337), (197, 196, 356, 357), (186, 185, 345, 346), (29, 30, 334, 335), (195, 194, 354, 355), (31, 26, 332, 333), (184, 183, 343, 344), (193, 192, 352, 353), (27, 24, 330, 331), (182, 181, 341, 342), (191, 190, 350, 351), (180, 34, 339, 340), (200, 199, 359, 360), (189, 188, 348, 349), (32, 33, 337, 338), (198, 197, 357, 358), (187, 186, 346, 347), (28, 29, 335, 336), (196, 195, 355, 356), (30, 31, 333, 334), (185, 184, 344, 345), (194, 193, 353, 354), (26, 27, 331, 332), (183, 182, 342, 343), (452, 457, 403, 402), (437, 442, 405, 404), (446, 451, 414, 413), (458, 463, 423, 422), (431, 436, 394, 393), (425, 430, 416, 415), (443, 431, 393, 424), (464, 469, 412, 411), (470, 475, 401, 400), (476, 481, 421, 420), (482, 487, 410, 409), (488, 493, 399, 398), (494, 499, 419, 418), (500, 505, 397, 396), (506, 511, 408, 407), (430, 514, 417, 416), (436, 517, 395, 394), (442, 520, 406, 405), (451, 425, 415, 414), (457, 437, 404, 403), (463, 443, 424, 423), (469, 446, 413, 412), (475, 452, 402, 401), (481, 458, 422, 421), (487, 464, 411, 410), (493, 470, 400, 399), (499, 476, 420, 419), (505, 488, 398, 397), (511, 482, 409, 408), (514, 494, 418, 417), (517, 500, 396, 395), (520, 506, 407, 406), (383, 384, 428, 427), (427, 428, 429, 426), (426, 429, 430, 425), (362, 361, 434, 433), (433, 434, 435, 432), (432, 435, 436, 431), (372, 373, 440, 439), (439, 440, 441, 438), (438, 441, 442, 437), (392, 362, 433, 445), (445, 433, 432, 444), (444, 432, 431, 443), (381, 382, 449, 448), (448, 449, 450, 447), (447, 450, 451, 446), (369, 371, 455, 454), (454, 455, 456, 453), (453, 456, 457, 452), (390, 391, 461, 460), (460, 461, 462, 459), (459, 462, 463, 458), (379, 380, 467, 466), (466, 467, 468, 465), (465, 468, 469, 464), (365, 370, 473, 472), (472, 473, 474, 471), (471, 474, 475, 470), (388, 389, 479, 478), (478, 479, 480, 477), (477, 480, 481, 476), (377, 378, 485, 484), (484, 485, 486, 483), (483, 486, 487, 482), (367, 366, 491, 490), (490, 491, 492, 489), (489, 492, 493, 488), (386, 387, 497, 496), (496, 497, 498, 495), (495, 498, 499, 494), (363, 368, 503, 502), (502, 503, 504, 501), (501, 504, 505, 500), (375, 376, 509, 508), (508, 509, 510, 507), (507, 510, 511, 506), (384, 385, 512, 428), (428, 512, 513, 429), (429, 513, 514, 430), (361, 364, 515, 434), (434, 515, 516, 435), (435, 516, 517, 436), (373, 374, 518, 440), (440, 518, 519, 441), (441, 519, 520, 442), (382, 383, 427, 449), (449, 427, 426, 450), (450, 426, 425, 451), (371, 372, 439, 455), (455, 439, 438, 456), (456, 438, 437, 457), (391, 392, 445, 461), (461, 445, 444, 462), (462, 444, 443, 463), (380, 381, 448, 467), (467, 448, 447, 468), (468, 447, 446, 469), (370, 369, 454, 473), (473, 454, 453, 474), (474, 453, 452, 475), (389, 390, 460, 479), (479, 460, 459, 480), (480, 459, 458, 481), (378, 379, 466, 485), (485, 466, 465, 486), (486, 465, 464, 487), (366, 365, 472, 491), (491, 472, 471, 492), (492, 471, 470, 493), (387, 388, 478, 497), (497, 478, 477, 498), (498, 477, 476, 499), (368, 367, 490, 503), (503, 490, 489, 504), (504, 489, 488, 505), (376, 377, 484, 509), (509, 484, 483, 510), (510, 483, 482, 511), (385, 386, 496, 512), (512, 496, 495, 513), (513, 495, 494, 514), (364, 363, 502, 515), (515, 502, 501, 516), (516, 501, 500, 517), (374, 375, 508, 518), (518, 508, 507, 519), (519, 507, 506, 520), (394, 395, 396, 397, 398, 399, 400, 401, 402, 403, 404, 405, 406, 407, 408, 409, 410, 411, 412, 413, 414, 415, 416, 417, 418, 419, 420, 421, 422, 423, 424, 393), (384, 383, 543, 544), (361, 362, 521, 522), (373, 372, 532, 533), (362, 392, 552, 521), (382, 381, 541, 542), (371, 369, 530, 531), (391, 390, 550, 551), (380, 379, 539, 540), (370, 365, 528, 529), (389, 388, 548, 549), (378, 377, 537, 538), (366, 367, 526, 527), (387, 386, 546, 547), (368, 363, 524, 525), (376, 375, 535, 536), (385, 384, 544, 545), (364, 361, 522, 523), (374, 373, 533, 534), (383, 382, 542, 543), (372, 371, 531, 532), (392, 391, 551, 552), (381, 380, 540, 541), (369, 370, 529, 530), (390, 389, 549, 550), (379, 378, 538, 539), (365, 366, 527, 528), (388, 387, 547, 548), (367, 368, 525, 526), (377, 376, 536, 537), (386, 385, 545, 546), (363, 364, 523, 524), (375, 374, 534, 535), (782, 787, 733, 732), (767, 772, 735, 734), (776, 781, 744, 743), (788, 793, 753, 752), (761, 766, 724, 723), (755, 760, 746, 745), (773, 761, 723, 754), (586, 587, 605, 604), (604, 605, 606, 603), (575, 576, 614, 613), (584, 585, 617, 616), (573, 574, 623, 622), (622, 623, 624, 621), (593, 594, 627, 626), (582, 583, 630, 629), (571, 572, 636, 635), (635, 636, 637, 634), (591, 592, 641, 640), (640, 641, 642, 639), (569, 570, 649, 648), (648, 649, 650, 647), (589, 590, 654, 653), (653, 654, 655, 652), (567, 568, 658, 657), (587, 588, 663, 605), (605, 663, 664, 606), (576, 577, 667, 614), (585, 586, 604, 617), (617, 604, 603, 618), (574, 575, 613, 623), (623, 613, 612, 624), (583, 584, 616, 630), (572, 573, 622, 636), (636, 622, 621, 637), (592, 593, 626, 641), (570, 571, 635, 649), (649, 635, 634, 650), (590, 591, 640, 654), (654, 640, 639, 655), (568, 569, 648, 658), (658, 648, 647, 659), (588, 589, 653, 663), (663, 653, 652, 664), (566, 567, 657, 665), (577, 578, 660, 667), (587, 586, 692, 693), (565, 564, 670, 671), (576, 575, 681, 682), (564, 595, 701, 670), (585, 584, 690, 691), (574, 573, 679, 680), (594, 593, 699, 700), (583, 582, 688, 689), (572, 571, 677, 678), (592, 591, 697, 698), (581, 580, 686, 687), (570, 569, 675, 676), (590, 589, 695, 696), (568, 567, 673, 674), (579, 578, 684, 685), (588, 587, 693, 694), (566, 565, 671, 672), (577, 576, 682, 683), (586, 585, 691, 692), (575, 574, 680, 681), (595, 594, 700, 701), (584, 583, 689, 690), (573, 572, 678, 679), (593, 592, 698, 699), (582, 581, 687, 688), (571, 570, 676, 677), (591, 590, 696, 697), (569, 568, 674, 675), (580, 579, 685, 686), (589, 588, 694, 695), (567, 566, 672, 673), (578, 577, 683, 684), (794, 799, 742, 741), (800, 805, 731, 730), (806, 811, 751, 750), (812, 817, 740, 739), (818, 823, 729, 728), (824, 829, 749, 748), (830, 835, 727, 726), (836, 841, 738, 737), (760, 844, 747, 746), (766, 847, 725, 724), (772, 850, 736, 735), (781, 755, 745, 744), (787, 767, 734, 733), (793, 773, 754, 753), (799, 776, 743, 742), (805, 782, 732, 731), (811, 788, 752, 751), (817, 794, 741, 740), (823, 800, 730, 729), (829, 806, 750, 749), (835, 818, 728, 727), (841, 812, 739, 738), (844, 824, 748, 747), (847, 830, 726, 725), (850, 836, 737, 736), (713, 714, 758, 757), (757, 758, 759, 756), (756, 759, 760, 755), (554, 553, 764, 763), (763, 764, 765, 762), (762, 765, 766, 761), (702, 703, 770, 769), (769, 770, 771, 768), (768, 771, 772, 767), (722, 554, 763, 775), (775, 763, 762, 774), (774, 762, 761, 773), (711, 712, 779, 778), (778, 779, 780, 777), (777, 780, 781, 776), (561, 563, 785, 784), (784, 785, 786, 783), (783, 786, 787, 782), (720, 721, 791, 790), (790, 791, 792, 789), (789, 792, 793, 788), (709, 710, 797, 796), (796, 797, 798, 795), (795, 798, 799, 794), (557, 562, 803, 802), (802, 803, 804, 801), (801, 804, 805, 800), (718, 719, 809, 808), (808, 809, 810, 807), (807, 810, 811, 806), (707, 708, 815, 814), (814, 815, 816, 813), (813, 816, 817, 812), (559, 558, 821, 820), (820, 821, 822, 819), (819, 822, 823, 818), (716, 717, 827, 826), (826, 827, 828, 825), (825, 828, 829, 824), (555, 560, 833, 832), (832, 833, 834, 831), (831, 834, 835, 830), (705, 706, 839, 838), (838, 839, 840, 837), (837, 840, 841, 836), (714, 715, 842, 758), (758, 842, 843, 759), (759, 843, 844, 760), (553, 556, 845, 764), (764, 845, 846, 765), (765, 846, 847, 766), (703, 704, 848, 770), (770, 848, 849, 771), (771, 849, 850, 772), (712, 713, 757, 779), (779, 757, 756, 780), (780, 756, 755, 781), (563, 702, 769, 785), (785, 769, 768, 786), (786, 768, 767, 787), (721, 722, 775, 791), (791, 775, 774, 792), (792, 774, 773, 793), (710, 711, 778, 797), (797, 778, 777, 798), (798, 777, 776, 799), (562, 561, 784, 803), (803, 784, 783, 804), (804, 783, 782, 805), (719, 720, 790, 809), (809, 790, 789, 810), (810, 789, 788, 811), (708, 709, 796, 815), (815, 796, 795, 816), (816, 795, 794, 817), (558, 557, 802, 821), (821, 802, 801, 822), (822, 801, 800, 823), (717, 718, 808, 827), (827, 808, 807, 828), (828, 807, 806, 829), (560, 559, 820, 833), (833, 820, 819, 834), (834, 819, 818, 835), (706, 707, 814, 839), (839, 814, 813, 840), (840, 813, 812, 841), (715, 716, 826, 842), (842, 826, 825, 843), (843, 825, 824, 844), (556, 555, 832, 845), (845, 832, 831, 846), (846, 831, 830, 847), (704, 705, 838, 848), (848, 838, 837, 849), (849, 837, 836, 850), (724, 725, 726, 727, 728, 729, 730, 731, 732, 733, 734, 735, 736, 737, 738, 739, 740, 741, 742, 743, 744, 745, 746, 747, 748, 749, 750, 751, 752, 753, 754, 723), (714, 713, 873, 874), (553, 554, 851, 852), (703, 702, 862, 863), (554, 722, 882, 851), (712, 711, 871, 872), (563, 561, 860, 861), (721, 720, 880, 881), (710, 709, 869, 870), (562, 557, 858, 859), (719, 718, 878, 879), (708, 707, 867, 868), (558, 559, 856, 857), (717, 716, 876, 877), (560, 555, 854, 855), (706, 705, 865, 866), (715, 714, 874, 875), (556, 553, 852, 853), (704, 703, 863, 864), (713, 712, 872, 873), (702, 563, 861, 862), (722, 721, 881, 882), (711, 710, 870, 871), (561, 562, 859, 860), (720, 719, 879, 880), (709, 708, 868, 869), (557, 558, 857, 858), (718, 717, 877, 878), (559, 560, 855, 856), (707, 706, 866, 867), (716, 715, 875, 876), (555, 556, 853, 854), (705, 704, 864, 865), (974, 979, 925, 924), (959, 964, 927, 926), (968, 973, 936, 935), (980, 985, 945, 944), (953, 958, 916, 915), (947, 952, 938, 937), (965, 953, 915, 946), (986, 991, 934, 933), (992, 997, 923, 922), (998, 1003, 943, 942), (1004, 1009, 932, 931), (1010, 1015, 921, 920), (1016, 1021, 941, 940), (1022, 1027, 919, 918), (1028, 1033, 930, 929), (952, 1036, 939, 938), (958, 1039, 917, 916), (964, 1042, 928, 927), (973, 947, 937, 936), (979, 959, 926, 925), (985, 965, 946, 945), (991, 968, 935, 934), (997, 974, 924, 923), (1003, 980, 944, 943), (1009, 986, 933, 932), (1015, 992, 922, 921), (1021, 998, 942, 941), (1027, 1010, 920, 919), (1033, 1004, 931, 930), (1036, 1016, 940, 939), (1039, 1022, 918, 917), (1042, 1028, 929, 928), (905, 906, 950, 949), (949, 950, 951, 948), (948, 951, 952, 947), (884, 883, 956, 955), (955, 956, 957, 954), (954, 957, 958, 953), (894, 895, 962, 961), (961, 962, 963, 960), (960, 963, 964, 959), (914, 884, 955, 967), (967, 955, 954, 966), (966, 954, 953, 965), (903, 904, 971, 970), (970, 971, 972, 969), (969, 972, 973, 968), (891, 893, 977, 976), (976, 977, 978, 975), (975, 978, 979, 974), (912, 913, 983, 982), (982, 983, 984, 981), (981, 984, 985, 980), (901, 902, 989, 988), (988, 989, 990, 987), (987, 990, 991, 986), (887, 892, 995, 994), (994, 995, 996, 993), (993, 996, 997, 992), (910, 911, 1001, 1000), (1000, 1001, 1002, 999), (999, 1002, 1003, 998), (899, 900, 1007, 1006), (1006, 1007, 1008, 1005), (1005, 1008, 1009, 1004), (889, 888, 1013, 1012), (1012, 1013, 1014, 1011), (1011, 1014, 1015, 1010), (908, 909, 1019, 1018), (1018, 1019, 1020, 1017), (1017, 1020, 1021, 1016), (885, 890, 1025, 1024), (1024, 1025, 1026, 1023), (1023, 1026, 1027, 1022), (897, 898, 1031, 1030), (1030, 1031, 1032, 1029), (1029, 1032, 1033, 1028), (906, 907, 1034, 950), (950, 1034, 1035, 951), (951, 1035, 1036, 952), (883, 886, 1037, 956), (956, 1037, 1038, 957), (957, 1038, 1039, 958), (895, 896, 1040, 962), (962, 1040, 1041, 963), (963, 1041, 1042, 964), (904, 905, 949, 971), (971, 949, 948, 972), (972, 948, 947, 973), (893, 894, 961, 977), (977, 961, 960, 978), (978, 960, 959, 979), (913, 914, 967, 983), (983, 967, 966, 984), (984, 966, 965, 985), (902, 903, 970, 989), (989, 970, 969, 990), (990, 969, 968, 991), (892, 891, 976, 995), (995, 976, 975, 996), (996, 975, 974, 997), (911, 912, 982, 1001), (1001, 982, 981, 1002), (1002, 981, 980, 1003), (900, 901, 988, 1007), (1007, 988, 987, 1008), (1008, 987, 986, 1009), (888, 887, 994, 1013), (1013, 994, 993, 1014), (1014, 993, 992, 1015), (909, 910, 1000, 1019), (1019, 1000, 999, 1020), (1020, 999, 998, 1021), (890, 889, 1012, 1025), (1025, 1012, 1011, 1026), (1026, 1011, 1010, 1027), (898, 899, 1006, 1031), (1031, 1006, 1005, 1032), (1032, 1005, 1004, 1033), (907, 908, 1018, 1034), (1034, 1018, 1017, 1035), (1035, 1017, 1016, 1036), (886, 885, 1024, 1037), (1037, 1024, 1023, 1038), (1038, 1023, 1022, 1039), (896, 897, 1030, 1040), (1040, 1030, 1029, 1041), (1041, 1029, 1028, 1042), (916, 917, 918, 919, 920, 921, 922, 923, 924, 925, 926, 927, 928, 929, 930, 931, 932, 933, 934, 935, 936, 937, 938, 939, 940, 941, 942, 943, 944, 945, 946, 915), (906, 905, 1065, 1066), (883, 884, 1043, 1044), (895, 894, 1054, 1055), (884, 914, 1074, 1043), (904, 903, 1063, 1064), (893, 891, 1052, 1053), (913, 912, 1072, 1073), (902, 901, 1061, 1062), (892, 887, 1050, 1051), (911, 910, 1070, 1071), (900, 899, 1059, 1060), (888, 889, 1048, 1049), (909, 908, 1068, 1069), (890, 885, 1046, 1047), (898, 897, 1057, 1058), (907, 906, 1066, 1067), (886, 883, 1044, 1045), (896, 895, 1055, 1056), (905, 904, 1064, 1065), (894, 893, 1053, 1054), (914, 913, 1073, 1074), (903, 902, 1062, 1063), (891, 892, 1051, 1052), (912, 911, 1071, 1072), (901, 900, 1060, 1061), (887, 888, 1049, 1050), (910, 909, 1069, 1070), (889, 890, 1047, 1048), (899, 898, 1058, 1059), (908, 907, 1067, 1068), (885, 886, 1045, 1046), (897, 896, 1056, 1057), (148, 179, 1097, 1075), (169, 168, 1086, 1087), (178, 177, 1095, 1096), (167, 166, 1084, 1085), (156, 155, 1082, 1083), (176, 175, 1093, 1094), (154, 153, 1080, 1081), (174, 173, 1091, 1092), (152, 151, 1078, 1079), (172, 171, 1089, 1090), (150, 149, 1076, 1077), (170, 169, 1087, 1088), (179, 178, 1096, 1097), (168, 167, 1085, 1086), (177, 176, 1094, 1095), (155, 154, 1081, 1082), (175, 174, 1092, 1093), (153, 152, 1079, 1080), (173, 172, 1090, 1091), (151, 150, 1077, 1078), (171, 170, 1088, 1089), (149, 148, 1075, 1076), (681, 680, 1099, 1100), (686, 685, 1104, 1105), (684, 683, 1102, 1103), (682, 681, 1100, 1101), (680, 679, 1098, 1099), (687, 686, 1105, 1106), (685, 684, 1103, 1104), (683, 682, 1101, 1102), (95, 78, 72), (83, 147, 70), (88, 82, 67), (108, 95, 71), (96, 83, 70, 69), (101, 88, 67), (122, 108, 71), (109, 96, 69), (141, 122, 70), (123, 109, 69, 68), (128, 73, 72), (133, 123, 68), (147, 141, 70), (82, 133, 68, 67), (95, 72, 71), (114, 101, 67, 73), (122, 71, 70), (128, 114, 73), (78, 128, 72), (74, 77, 78, 95), (79, 80, 81), (84, 87, 147, 83), (90, 79, 81, 89), (89, 81, 82, 88), (91, 94, 95, 108), (97, 100, 83, 96), (103, 104, 89, 102), (102, 89, 88, 101), (105, 106, 107, 121), (121, 107, 108, 122), (110, 113, 96, 109), (115, 118, 114), (119, 120, 121, 140), (140, 121, 122, 141), (124, 127, 109, 123), (129, 132, 128), (134, 137, 123, 133), (138, 139, 140, 146), (146, 140, 141, 147), (77, 143, 78), (80, 144, 134, 81), (81, 134, 133, 82), (87, 146, 147), (94, 74, 95), (100, 84, 83), (104, 90, 89), (107, 91, 108), (113, 97, 96), (118, 102, 101, 114), (120, 105, 121), (127, 110, 109), (132, 115, 114, 128), (137, 124, 123), (139, 119, 140), (143, 129, 128, 78), (144, 135, 134), (145, 138, 146), (619, 607, 601, 600), (610, 597, 596), (611, 669, 599), (615, 610, 596), (632, 619, 600), (620, 611, 599, 598), (625, 615, 596), (645, 632, 600, 599), (633, 620, 598), (638, 596, 602), (662, 645, 599), (646, 633, 598, 597), (656, 646, 597), (669, 662, 599), (610, 656, 597), (638, 625, 596), (651, 638, 602, 601), (607, 651, 601), (603, 606, 607, 619), (564, 565, 665, 609), (609, 665, 666, 608), (608, 666, 610), (613, 614, 668, 612), (612, 668, 669, 611), (595, 564, 609), (608, 610, 615), (616, 617, 618, 631), (631, 618, 619, 632), (621, 624, 611, 620), (626, 627, 628, 642), (642, 628, 615, 625), (629, 630, 631, 644), (644, 631, 632, 645), (634, 637, 620, 633), (639, 642, 638), (580, 581, 643), (643, 644, 661), (661, 644, 645, 662), (647, 650, 633, 646), (652, 655, 651), (657, 658, 659), (659, 646, 656), (578, 579, 660), (660, 661, 668), (668, 661, 662, 669), (606, 664, 607), (565, 566, 665), (666, 656, 610), (614, 667, 668), (618, 603, 619), (624, 612, 611), (594, 595, 609, 627), (627, 609, 608, 628), (628, 608, 615), (630, 616, 631), (637, 621, 620), (641, 626, 642), (642, 625, 638), (581, 582, 629, 643), (643, 629, 644), (650, 634, 633), (655, 639, 638, 651), (659, 647, 646), (579, 580, 643, 660), (660, 643, 661), (664, 652, 651, 607), (665, 657, 659, 666), (666, 659, 656), (667, 660, 668), (158, 157, 1098, 1099), (165, 164, 1105, 1106), (163, 162, 1103, 1104), (161, 160, 1101, 1102), (159, 158, 1099, 1100), (157, 156, 1083, 1098), (166, 165, 1106, 1084), (164, 163, 1104, 1105), (162, 161, 1102, 1103), (160, 159, 1100, 1101), (692, 691, 1087, 1088), (701, 700, 1096, 1097), (690, 689, 1085, 1086), (679, 678, 1083, 1098), (699, 698, 1094, 1095), (688, 687, 1106, 1084), (677, 676, 1081, 1082), (697, 696, 1092, 1093), (675, 674, 1079, 1080), (695, 694, 1090, 1091), (673, 672, 1077, 1078), (693, 692, 1088, 1089), (671, 670, 1075, 1076), (670, 701, 1097, 1075), (691, 690, 1086, 1087), (700, 699, 1095, 1096), (689, 688, 1084, 1085), (678, 677, 1082, 1083), (698, 697, 1093, 1094), (676, 675, 1080, 1081), (696, 695, 1091, 1092), (674, 673, 1078, 1079), (694, 693, 1089, 1090), (672, 671, 1076, 1077), (67, 68, 69, 70, 71, 72, 73), (596, 597, 598, 599, 600, 601, 602), (1108, 1109, 1110, 1111, 1112, 1113, 1114, 1115, 1116, 1117, 1118, 1119, 1120, 1121, 1122, 1123, 1124, 1125, 1126, 1127, 1128, 1129, 1130, 1131, 1132, 1133, 1134, 1135, 1136, 1137, 1138, 1139, 1140, 1107), (1157, 1158, 1159, 1160, 1161, 1162, 1163, 1156), (1142, 1143, 1144, 1145, 1146, 1147, 1148, 1149, 1141), (1151, 1152, 1153, 1154, 1155, 1150), (1165, 1166, 1167, 1168, 1169, 1164)])
me_plane_008.polygons.foreach_set('material_index', [0, 0, 0, 0, 0, 0, 0, 1, 0, 0, 1, 0, 0, 0, 0, 0, 0, 0, 1, 0, 1, 1, 1, 1, 1, 1, 1, 1, 1, 1, 1, 1, 1, 1, 1, 1, 1, 1, 1, 1, 1, 1, 1, 1, 1, 1, 1, 1, 1, 1, 1, 1, 1, 1, 1, 1, 1, 1, 1, 1, 1, 1, 1, 1, 1, 1, 1, 1, 1, 1, 1, 1, 1, 1, 1, 1, 1, 1, 1, 1, 1, 1, 1, 1, 1, 1, 1, 1, 1, 1, 1, 1, 1, 1, 1, 1, 1, 1, 1, 1, 1, 1, 1, 1, 1, 1, 1, 1, 0, 1, 1, 1, 1, 1, 1, 1, 1, 1, 1, 1, 1, 1, 1, 1, 1, 1, 1, 1, 1, 1, 1, 1, 1, 1, 1, 1, 1, 1, 1, 1, 1, 1, 1, 1, 1, 1, 1, 1, 1, 1, 1, 1, 1, 1, 1, 1, 1, 1, 1, 1, 1, 1, 1, 1, 1, 1, 1, 1, 1, 1, 1, 1, 1, 1, 1, 1, 1, 1, 1, 1, 1, 1, 1, 1, 1, 1, 1, 1, 1, 1, 1, 1, 1, 1, 1, 1, 1, 1, 1, 1, 1, 1, 1, 1, 1, 1, 1, 1, 1, 1, 1, 1, 1, 1, 1, 1, 1, 1, 1, 1, 1, 1, 1, 1, 1, 1, 1, 1, 1, 1, 1, 1, 1, 1, 1, 1, 1, 1, 1, 1, 1, 1, 1, 1, 1, 1, 1, 1, 1, 1, 1, 1, 1, 1, 1, 1, 1, 1, 1, 1, 1, 1, 1, 1, 1, 1, 1, 1, 1, 1, 1, 1, 1, 1, 1, 1, 1, 1, 1, 1, 1, 1, 1, 1, 1, 1, 1, 1, 1, 1, 1, 1, 1, 1, 1, 1, 1, 1, 1, 1, 1, 1, 1, 1, 1, 1, 1, 1, 1, 1, 1, 1, 1, 1, 1, 1, 1, 1, 1, 1, 1, 1, 1, 1, 1, 1, 1, 1, 1, 1, 1, 1, 1, 1, 1, 1, 1, 1, 1, 1, 1, 1, 1, 1, 1, 1, 1, 1, 1, 1, 1, 1, 1, 1, 1, 1, 1, 1, 1, 1, 1, 1, 1, 1, 1, 1, 1, 1, 1, 1, 1, 1, 1, 1, 1, 1, 1, 1, 1, 1, 1, 1, 1, 1, 1, 1, 1, 1, 1, 1, 1, 1, 1, 1, 1, 1, 1, 1, 1, 1, 1, 1, 1, 1, 1, 1, 1, 1, 1, 1, 1, 1, 1, 1, 1, 1, 1, 1, 1, 1, 1, 1, 1, 1, 1, 1, 1, 1, 1, 1, 1, 1, 1, 1, 1, 1, 1, 1, 1, 1, 1, 1, 1, 1, 1, 1, 1, 1, 1, 1, 1, 1, 1, 1, 1, 1, 1, 1, 1, 1, 1, 1, 1, 1, 1, 1, 1, 1, 1, 1, 1, 1, 1, 1, 1, 1, 1, 1, 1, 1, 1, 1, 1, 1, 1, 1, 1, 1, 1, 1, 1, 1, 1, 1, 1, 1, 1, 1, 1, 1, 1, 1, 1, 1, 1, 1, 1, 1, 1, 1, 1, 1, 1, 1, 1, 1, 1, 1, 1, 1, 1, 1, 1, 1, 1, 1, 1, 1, 1, 1, 1, 1, 1, 1, 1, 1, 1, 1, 1, 1, 1, 1, 1, 1, 1, 1, 1, 1, 1, 1, 1, 1, 1, 1, 1, 1, 1, 1, 1, 1, 1, 1, 1, 1, 1, 1, 1, 1, 1, 1, 1, 1, 1, 1, 1, 1, 1, 1, 1, 1, 1, 1, 1, 1, 1, 1, 1, 1, 1, 1, 1, 1, 1, 1, 1, 1, 1, 1, 1, 1, 1, 1, 1, 1, 1, 1, 1, 1, 1, 1, 1, 1, 1, 1, 1, 1, 1, 1, 1, 1, 1, 1, 1, 1, 1, 1, 1, 1, 1, 1, 1, 1, 1, 1, 1, 1, 1, 1, 1, 1, 1, 1, 1, 1, 1, 1, 1, 1, 1, 1, 1, 1, 1, 1, 1, 1, 1, 1, 1, 1, 1, 1, 1, 1, 1, 1, 1, 1, 1, 1, 1, 1, 1, 1, 1, 1, 1, 1, 1, 1, 1, 1, 1, 1, 1, 1, 1, 1, 1, 1, 1, 1, 1, 1, 1, 1, 1, 1, 1, 1, 1, 1, 1, 1, 1, 1, 1, 1, 1, 1, 1, 1, 1, 1, 1, 1, 1, 1, 1, 1, 1, 1, 1, 1, 1, 1, 1, 1, 1, 1, 1, 1, 1, 1, 1, 1, 1, 1, 1, 1, 1, 1, 1, 1, 1, 1, 1, 1, 1, 1, 1, 1, 1, 1, 1, 1, 1, 1, 1, 1, 1, 1, 1, 1, 1, 1, 1, 1, 1, 1, 1, 1, 1, 1, 1, 1, 1, 1, 1, 1, 1, 1, 1, 1, 1, 1, 1, 1, 1, 1, 1, 1, 1, 1, 1, 1, 1, 1, 1, 1, 1, 1, 1, 1, 1, 1, 1, 1, 1, 1, 1, 1, 1, 1, 1, 1, 1, 1, 1, 1, 1, 1, 1, 1, 1, 1, 1, 1, 1, 1, 1, 1, 1, 1, 1, 1, 1, 1, 1, 1, 1, 1, 1, 1, 1, 1, 1, 1, 1, 1, 1, 1, 1, 1, 1, 1, 1, 1, 1, 1, 1, 1, 1, 1, 1, 1, 1, 1, 1, 1, 1, 1, 1, 1, 1, 1, 1, 1, 1, 1, 1, 1, 1, 1, 1, 1, 1, 1, 1, 1, 1, 1, 1, 1, 1, 1, 1, 1, 1, 1, 1, 1, 1, 1, 1, 1, 1, 1, 1, 1, 1, 1, 1, 1, 1, 1, 1, 1, 1, 1, 1, 1, 1, 1, 1, 1, 1, 1, 1, 1, 1, 1, 1, 1, 1, 1, 1, 1, 1, 1, 1, 1, 1, 1, 1, 1, 1, 1, 1, 1, 1, 1, 1, 1, 1, 1, 1, 1, 1, 1, 1, 1, 1, 1, 1, 1, 1, 1, 1, 1, 1, 1, 1, 1, 1, 1, 1, 1, 1, 1, 1, 1, 1, 1, 1, 1, 1, 1, 1, 1, 1, 1, 1, 1, 1, 1, 1, 1, 1, 1, 1, 1, 1, 1, 1, 1, 1, 1, 2, 2, 2, 2, 2])
me_plane_008.materials.append(mat_holzbrett)
me_plane_008.materials.append(mat_schlachtvieh)
me_plane_008.materials.append(mat_blut)
me_plane_008.use_remesh_preserve_volume = False
me_plane_008.use_remesh_preserve_attributes = False
me_plane_008.use_mirror_vertex_groups = False
me_plane_008.update()
me_plane_005 = bpy.data.meshes.new('Plane.005')
me_plane_005.from_pydata([(-1.972, 0.025, 0.0), (-1.972, 0.075, 0.0), (-1.119, 0.025, 0.0), (-1.119, 0.075, 0.0), (-1.119, 0.075, 0.2474), (-1.119, 0.025, 0.2474), (-1.972, 0.075, 0.2474), (-1.972, 0.025, 0.2474), (-1.922, 0.075, 0.0), (-1.972, 0.075, 0.0), (-1.922, 1.893, 0.0), (-1.972, 1.893, 0.0), (-1.972, 1.893, 0.2474), (-1.922, 1.893, 0.2474), (-1.972, 0.075, 0.2474), (-1.922, 0.075, 0.2474), (0.025, -0.025, 0.0), (-0.025, -0.025, 0.0), (0.025, 1.184, 0.0), (-0.025, 1.184, 0.0), (0.025, -0.025, 0.02928), (-0.025, -0.025, 0.02928), (0.025, 1.184, 0.02928), (-0.025, 1.184, 0.02928), (-1.475, 1.134, 0.0), (-1.475, 1.184, 0.0), (-0.025, 1.134, 0.0), (-0.025, 1.184, 0.0), (-0.025, 1.184, 0.02928), (-0.025, 1.134, 0.02928), (-1.475, 1.184, 0.02928), (-1.475, 1.134, 0.02928), (-1.475, -0.025, 0.0), (-1.475, 0.025, 0.0), (-0.025, -0.025, 0.0), (-0.025, 0.025, 0.0), (-0.025, 0.025, 0.02928), (-0.025, -0.025, 0.02928), (-1.475, 0.025, 0.02928), (-1.475, -0.025, 0.02928), (-1.475, 0.075, 0.0), (-1.525, 0.075, 0.0), (-1.475, 1.975, 0.0), (-1.525, 1.975, 0.0), (-1.475, 0.075, 0.02928), (-1.525, 0.075, 0.02928), (-1.475, 1.975, 0.02928), (-1.525, 1.975, 0.02928)], [(24, 33), (26, 35)], [(2, 0, 1, 3), (5, 4, 6, 7), (3, 1, 6, 4), (0, 2, 5, 7), (1, 0, 7, 6), (2, 3, 4, 5), (10, 8, 9, 11), (13, 12, 14, 15), (11, 9, 14, 12), (8, 10, 13, 15), (9, 8, 15, 14), (10, 11, 12, 13), (17, 19, 18, 16), (21, 20, 22, 23), (16, 18, 22, 20), (19, 17, 21, 23), (18, 19, 23, 22), (17, 16, 20, 21), (26, 24, 25, 27), (29, 28, 30, 31), (27, 25, 30, 28), (24, 26, 29, 31), (25, 24, 31, 30), (26, 27, 28, 29), (34, 32, 33, 35), (37, 36, 38, 39), (35, 33, 38, 36), (32, 34, 37, 39), (33, 32, 39, 38), (34, 35, 36, 37), (41, 43, 42, 40), (45, 44, 46, 47), (40, 42, 46, 44), (43, 41, 45, 47), (42, 43, 47, 46), (41, 40, 44, 45)])
me_plane_005.polygons.foreach_set('material_index', [2, 2, 2, 2, 2, 2, 2, 2, 2, 2, 2, 2, 0, 0, 0, 0, 0, 0, 0, 0, 0, 0, 0, 0, 0, 0, 0, 0, 0, 0, 0, 0, 0, 0, 0, 0])
me_plane_005.materials.append(mat_mauer)
me_plane_005.materials.append(mat_geb_udeboden)
me_plane_005.materials.append(mat_helle_mauer)
me_plane_005.use_remesh_preserve_volume = False
me_plane_005.use_remesh_preserve_attributes = False
me_plane_005.use_mirror_vertex_groups = False
me_plane_005.update()
me_plane_004 = bpy.data.meshes.new('Plane.004')
me_plane_004.from_pydata([(0.1875, 0.1667, -1.863e-09), (0.1875, -0.1667, -1.863e-09), (-0.1875, 0.1667, -1.863e-09), (-0.1875, -0.1667, -1.863e-09), (0.1582, 0.1494, -0.002838), (0.1582, -0.1494, -0.002838), (-0.1582, 0.1494, -0.002838), (-0.1582, -0.1494, -0.002838), (0.1875, 0.1667, 0.1034), (0.1875, -0.1667, 0.1034), (-0.1875, 0.1667, 0.1034), (-0.1875, -0.1667, 0.1034), (0.1582, 0.1494, 0.1062), (0.1582, -0.1494, 0.1062), (-0.1582, 0.1494, 0.1062), (-0.1582, -0.1494, 0.1062), (-0.1582, -0.1494, 0.07237), (0.1582, 0.1494, 0.07237), (0.1582, -0.1494, 0.07237), (-0.1582, 0.1494, 0.07237)], [], [(16, 19, 17, 18), (0, 4, 6, 2), (3, 7, 5, 1), (2, 6, 7, 3), (1, 5, 4, 0), (8, 10, 14, 12), (11, 9, 13, 15), (10, 11, 15, 14), (9, 8, 12, 13), (0, 8, 9, 1), (8, 0, 2, 10), (10, 2, 3, 11), (11, 3, 1, 9), (16, 15, 13, 18), (17, 4, 5, 18), (17, 12, 14, 19), (19, 14, 15, 16), (7, 16, 18, 5), (12, 17, 18, 13), (4, 17, 19, 6), (6, 19, 16, 7)])
me_plane_004.polygons.foreach_set('material_index', [1, 0, 0, 0, 0, 0, 0, 0, 0, 0, 0, 0, 0, 0, 0, 0, 0, 0, 0, 0, 0])
me_plane_004.materials.append(mat_holzbrett)
me_plane_004.materials.append(mat_blut)
me_plane_004.use_remesh_preserve_volume = False
me_plane_004.use_remesh_preserve_attributes = False
me_plane_004.use_mirror_vertex_groups = False
me_plane_004.update()
me_ground = bpy.data.meshes.new('Ground')
me_ground.from_pydata([(1.0, -1.0, 0.0), (-1.0, -1.0, 0.0), (1.0, 1.0, 0.0), (-1.0, 1.0, 0.0)], [], [(1, 0, 2, 3)])
me_ground.materials.append(mat_ground)
me_ground.use_remesh_preserve_volume = False
me_ground.use_remesh_preserve_attributes = False
me_ground.use_mirror_vertex_groups = False
me_ground.update()
me_plane = bpy.data.meshes.new('Plane')
me_plane.from_pydata([(0.3722, 0.3134, 2.595e-06), (-0.4196, 0.3134, 2.595e-06), (0.3722, 0.3828, 2.595e-06), (-0.4196, 0.3828, 2.595e-06), (-0.3186, 0.08134, 2.595e-06), (-0.4196, 0.08134, 2.595e-06), (-0.3186, 0.1507, 2.595e-06), (-0.4196, 0.1507, 2.595e-06), (0.3722, 0.3134, 0.1258), (-0.4196, 0.3134, 0.1258), (0.3722, 0.3828, 0.1258), (-0.4196, 0.3828, 0.1258), (-0.3186, 0.08134, 0.1258), (-0.4196, 0.08134, 0.1258), (-0.3186, 0.1507, 0.1258), (-0.4196, 0.1507, 0.1258), (0.4227, 0.3828, 2.595e-06), (0.4227, 0.0, 2.595e-06), (0.4227, 0.3828, 0.1258), (0.4227, 0.0, 0.1258), (0.3722, 0.3134, 0.3365), (0.3722, 0.3828, 0.3365), (-0.4196, 0.3828, 0.3365), (0.4227, 0.0, 0.4585), (0.4227, 0.3828, 0.4585), (-0.3186, 0.1507, 0.3365), (-0.4196, 0.1507, 0.3365), (0.4227, 0.3828, 0.3365), (-0.4196, 3.336e-09, 0.4585), (-0.4196, 0.01587, 0.4562), (-0.4196, 0.3134, 0.3365), (-0.4196, 0.3118, 0.3603), (-0.4196, 0.3072, 0.3832), (-0.4196, 0.2997, 0.4043), (-0.4196, 0.2896, 0.4228), (-0.4196, 0.2772, 0.438), (-0.4196, 0.2632, 0.4492), (-0.4196, 0.2479, 0.4562), (-0.4196, 0.2321, 0.4585), (-0.4196, 0.2162, 0.4562), (-0.4196, 0.2009, 0.4492), (-0.4196, 0.1869, 0.438), (-0.4196, 0.1746, 0.4228), (-0.4196, 0.1644, 0.4043), (-0.4196, 0.1569, 0.3832), (-0.4196, 0.1523, 0.3603), (-0.4196, 0.3828, 0.4585), (-0.4196, 0.03112, 0.4492), (-0.4196, 0.04518, 0.438), (-0.4196, 0.05751, 0.4228), (-0.4196, 0.06762, 0.4043), (-0.4196, 0.07514, 0.3832), (-0.4196, 0.07976, 0.3603), (-0.4196, 0.08133, 0.3365), (-0.3186, 2.533e-09, 0.4585), (-0.3186, 0.01587, 0.4562), (-0.3186, 0.3134, 0.3365), (-0.3186, 0.3118, 0.3603), (-0.3186, 0.3072, 0.3832), (-0.3186, 0.2997, 0.4043), (-0.3186, 0.2896, 0.4228), (-0.3186, 0.2772, 0.438), (-0.3186, 0.2632, 0.4492), (-0.3186, 0.2479, 0.4562), (-0.3186, 0.2321, 0.4585), (-0.3186, 0.2162, 0.4562), (-0.3186, 0.2009, 0.4492), (-0.3186, 0.1869, 0.438), (-0.3186, 0.1746, 0.4228), (-0.3186, 0.1644, 0.4043), (-0.3186, 0.1569, 0.3832), (-0.3186, 0.1523, 0.3603), (0.3722, 0.3828, 0.4585), (-0.3186, 0.03112, 0.4492), (-0.3186, 0.04518, 0.438), (-0.3186, 0.05751, 0.4228), (-0.3186, 0.06762, 0.4043), (-0.3186, 0.07514, 0.3832), (-0.3186, 0.07976, 0.3603), (-0.3186, 0.08133, 0.3365), (0.4227, 0.4161, 0.4585), (-0.4196, 0.4161, 0.4585), (0.4227, 0.0, 0.5722), (-0.4196, 3.336e-09, 0.5722), (-0.4196, 0.4161, 0.5722), (0.4227, 0.4161, 0.5722), (-0.4196, 0.1387, 0.8222), (-0.4196, 0.2774, 0.8222), (0.4227, 0.1387, 0.8222), (0.4227, 0.2774, 0.8222), (0.3722, 0.3134, 0.4585), (-0.3186, 0.3134, 0.4585), (-0.4196, 0.2447, 0.5591), (-0.4196, 0.1714, 0.5591), (-0.4196, 0.1714, 0.7186), (-0.4196, 0.2447, 0.7186), (0.4227, 0.1714, 0.7186), (0.4227, 0.2447, 0.7186), (0.4227, 0.2447, 0.5591), (0.4227, 0.1714, 0.5591), (0.4227, 0.262, 0.3365), (0.4227, 0.1688, 0.3365), (0.4227, 0.1688, 0.3447), (0.4227, 0.1688, 0.1419), (0.4227, 0.262, 0.1419), (0.4227, 0.1697, 0.3584), (0.4227, 0.1723, 0.3715), (0.4227, 0.1766, 0.3836), (0.4227, 0.1824, 0.3942), (0.4227, 0.1895, 0.4029), (0.4227, 0.1975, 0.4094), (0.4227, 0.2063, 0.4134), (0.4227, 0.2154, 0.4147), (0.4227, 0.2245, 0.4134), (0.4227, 0.2332, 0.4094), (0.4227, 0.2413, 0.4029), (0.4227, 0.2484, 0.3942), (0.4227, 0.2542, 0.3836), (0.4227, 0.2585, 0.3715), (0.4227, 0.2611, 0.3584), (0.4227, 0.262, 0.3447), (0.4227, 0.1914, 0.4585), (0.4227, 0.0, 0.4147), (0.4227, 0.04664, 0.3365), (0.4227, 0.0091, 0.4134), (0.4227, 0.01785, 0.4094), (0.4227, 0.02591, 0.4029), (0.4227, 0.03298, 0.3942), (0.4227, 0.03878, 0.3836), (0.4227, 0.04309, 0.3715), (0.4227, 0.04575, 0.3584), (0.4227, 0.04664, 0.3447), (0.4227, 0.0, 0.1419), (0.4227, 0.04664, 0.1419), (0.3124, 0.3828, 0.3365), (0.1724, 0.3828, 0.3365), (0.1124, 0.3828, 0.3365), (-0.02756, 0.3828, 0.3365), (-0.08763, 0.3828, 0.3365), (-0.2276, 0.3828, 0.3365), (-0.2275, 0.3828, 0.1419), (-0.08763, 0.3828, 0.1419), (0.3124, 0.3828, 0.3447), (0.311, 0.3828, 0.3584), (0.3071, 0.3828, 0.3715), (0.3006, 0.3828, 0.3836), (0.2919, 0.3828, 0.3942), (0.2813, 0.3828, 0.4029), (0.2692, 0.3828, 0.4094), (0.2561, 0.3828, 0.4134), (0.2424, 0.3828, 0.4147), (0.2288, 0.3828, 0.4134), (0.2156, 0.3828, 0.4094), (0.2035, 0.3828, 0.4029), (0.1929, 0.3828, 0.3942), (0.1842, 0.3828, 0.3836), (0.1778, 0.3828, 0.3715), (0.1738, 0.3828, 0.3584), (0.1724, 0.3828, 0.3447), (0.1124, 0.3828, 0.3447), (0.111, 0.3828, 0.3584), (0.1071, 0.3828, 0.3715), (0.1006, 0.3828, 0.3836), (0.09188, 0.3828, 0.3942), (0.08128, 0.3828, 0.4029), (0.06919, 0.3828, 0.4094), (0.05606, 0.3828, 0.4134), (0.04241, 0.3828, 0.4147), (0.02876, 0.3828, 0.4134), (0.01564, 0.3828, 0.4094), (0.003539, 0.3828, 0.4029), (-0.007063, 0.3828, 0.3942), (-0.01576, 0.3828, 0.3836), (-0.02223, 0.3828, 0.3715), (-0.02621, 0.3828, 0.3584), (-0.02756, 0.3828, 0.3447), (-0.02755, 0.3828, 0.1419), (0.1124, 0.3828, 0.1419), (0.1725, 0.3828, 0.1419), (0.3124, 0.3828, 0.1419), (-0.08763, 0.3828, 0.3447), (-0.08897, 0.3828, 0.3584), (-0.09295, 0.3828, 0.3715), (-0.09941, 0.3828, 0.3836), (-0.1081, 0.3828, 0.3942), (-0.1187, 0.3828, 0.4029), (-0.1308, 0.3828, 0.4094), (-0.1439, 0.3828, 0.4134), (-0.1576, 0.3828, 0.4147), (-0.1712, 0.3828, 0.4134), (-0.1844, 0.3828, 0.4094), (-0.1965, 0.3828, 0.4029), (-0.2071, 0.3828, 0.3942), (-0.2158, 0.3828, 0.3836), (-0.2222, 0.3828, 0.3715), (-0.2262, 0.3828, 0.3584), (-0.2276, 0.3828, 0.3447), (0.3124, 0.3134, 0.3365), (0.1724, 0.3134, 0.3365), (0.1124, 0.3134, 0.3365), (-0.02756, 0.3134, 0.3365), (-0.08763, 0.3134, 0.3365), (-0.2276, 0.3134, 0.3365), (-0.2275, 0.3134, 0.1419), (-0.08763, 0.3134, 0.1419), (0.3124, 0.3134, 0.3447), (0.311, 0.3134, 0.3584), (0.3071, 0.3134, 0.3715), (0.3006, 0.3134, 0.3836), (0.2919, 0.3134, 0.3942), (0.2813, 0.3134, 0.4029), (0.2692, 0.3134, 0.4094), (0.2561, 0.3134, 0.4134), (0.2424, 0.3134, 0.4147), (0.2288, 0.3134, 0.4134), (0.2156, 0.3134, 0.4094), (0.2035, 0.3134, 0.4029), (0.1929, 0.3134, 0.3942), (0.1842, 0.3134, 0.3836), (0.1778, 0.3134, 0.3715), (0.1738, 0.3134, 0.3584), (0.1724, 0.3134, 0.3447), (0.1124, 0.3134, 0.3447), (0.111, 0.3134, 0.3584), (0.1071, 0.3134, 0.3715), (0.1006, 0.3134, 0.3836), (0.09188, 0.3134, 0.3942), (0.08128, 0.3134, 0.4029), (0.06919, 0.3134, 0.4094), (0.05606, 0.3134, 0.4134), (0.04241, 0.3134, 0.4147), (0.02876, 0.3134, 0.4134), (0.01564, 0.3134, 0.4094), (0.003539, 0.3134, 0.4029), (-0.007063, 0.3134, 0.3942), (-0.01576, 0.3134, 0.3836), (-0.02223, 0.3134, 0.3715), (-0.02621, 0.3134, 0.3584), (-0.02756, 0.3134, 0.3447), (-0.02755, 0.3134, 0.1419), (0.1124, 0.3134, 0.1419), (0.1725, 0.3134, 0.1419), (0.3124, 0.3134, 0.1419), (-0.08763, 0.3134, 0.3447), (-0.08897, 0.3134, 0.3584), (-0.09295, 0.3134, 0.3715), (-0.09941, 0.3134, 0.3836), (-0.1081, 0.3134, 0.3942), (-0.1187, 0.3134, 0.4029), (-0.1308, 0.3134, 0.4094), (-0.1439, 0.3134, 0.4134), (-0.1576, 0.3134, 0.4147), (-0.1712, 0.3134, 0.4134), (-0.1844, 0.3134, 0.4094), (-0.1965, 0.3134, 0.4029), (-0.2071, 0.3134, 0.3942), (-0.2158, 0.3134, 0.3836), (-0.2222, 0.3134, 0.3715), (-0.2262, 0.3134, 0.3584), (-0.2276, 0.3134, 0.3447), (-0.1381, 0.3134, 0.4585), (0.04241, 0.3134, 0.4585), (0.2229, 0.3134, 0.4585), (0.3722, -1.118e-08, 2.595e-06), (0.3722, -1.118e-08, 0.1258), (0.3722, -1.118e-08, 0.3365), (0.3722, -1.118e-08, 0.4585), (0.3722, 0.262, 0.3365), (0.3722, 0.1688, 0.3365), (0.3722, 0.1688, 0.3447), (0.3722, 0.1688, 0.1419), (0.3722, 0.262, 0.1419), (0.3722, 0.1697, 0.3584), (0.3722, 0.1723, 0.3715), (0.3722, 0.1766, 0.3836), (0.3722, 0.1824, 0.3942), (0.3722, 0.1895, 0.4029), (0.3722, 0.1975, 0.4094), (0.3722, 0.2063, 0.4134), (0.3722, 0.2154, 0.4147), (0.3722, 0.2245, 0.4134), (0.3722, 0.2332, 0.4094), (0.3722, 0.2413, 0.4029), (0.3722, 0.2484, 0.3942), (0.3722, 0.2542, 0.3836), (0.3722, 0.2585, 0.3715), (0.3722, 0.2611, 0.3584), (0.3722, 0.262, 0.3447), (0.3722, 4.019e-10, 0.4147), (0.3722, 0.04664, 0.3365), (0.3722, 0.0091, 0.4134), (0.3722, 0.01785, 0.4094), (0.3722, 0.02591, 0.4029), (0.3722, 0.03298, 0.3942), (0.3722, 0.03878, 0.3836), (0.3722, 0.04309, 0.3715), (0.3722, 0.04575, 0.3584), (0.3722, 0.04664, 0.3447), (0.3722, 4.019e-10, 0.1419), (0.3722, 0.04664, 0.1419), (-0.4845, 0.4605, 0.4926), (-0.4845, 8.941e-08, 0.5726), (0.4876, 8.941e-08, 0.5726), (-0.4196, 0.2081, 0.8222), (0.4227, 0.2081, 0.8222), (0.4876, 0.4605, 0.4926), (-0.4845, 0.1387, 0.8226), (-0.4845, 0.2774, 0.8226), (0.4876, 0.1387, 0.8226), (0.4876, 0.2774, 0.8226), (-0.2429, 0.2081, 0.9477), (0.246, 0.2081, 0.9477), (0.1419, 0.2774, 0.8226), (-0.1388, 0.2774, 0.8226), (0.1419, 0.4605, 0.4926), (-0.1388, 0.4605, 0.4926), (0.1419, 0.1387, 0.8226), (-0.1388, 0.1387, 0.8226), (0.1419, 1.112e-09, 0.5726), (-0.1388, 2.224e-09, 0.5726), (-0.1388, 0.208, 0.9477), (0.1419, 0.208, 0.9477), (-0.1388, 0.2533, 0.866), (0.1419, 0.2533, 0.866), (-0.1388, 0.3244, 0.738), (0.1419, 0.3244, 0.738), (-0.1388, 0.3455, 0.866), (0.1419, 0.3455, 0.866), (-0.4845, 0.3244, 0.738), (0.4876, 0.3244, 0.738), (-0.326, 0.3244, 0.738), (-0.2324, 0.3244, 0.738), (0.3291, 0.3244, 0.738), (0.2355, 0.3244, 0.738), (0.04834, 0.3244, 0.738), (-0.04525, 0.3244, 0.738), (0.001547, 0.208, 0.9477), (0.001547, 0.0, 0.9477), (-0.4196, 2.98e-08, 2.595e-06)], [(8, 10), (20, 21), (135, 134), (137, 136), (139, 138), (20, 30), (20, 56), (198, 197), (200, 199), (202, 201), (264, 263), (265, 264), (265, 266), (20, 265), (309, 305), (307, 300), (313, 307), (312, 309), (313, 312), (325, 312), (324, 313), (320, 317), (321, 316), (322, 313), (323, 312)], [(1, 3, 2, 0), (5, 7, 6, 4), (31, 32, 33, 34, 35, 36, 37, 38, 46, 22, 30), (4, 6, 14, 12), (7, 5, 13, 15), (6, 7, 15, 14), (5, 4, 12, 13), (3, 1, 9, 11), (2, 3, 11, 10), (1, 0, 8, 9), (17, 16, 18, 19), (18, 10, 21, 27), (16, 2, 10, 18), (63, 37, 36, 62), (62, 36, 35, 61), (61, 35, 34, 60), (60, 34, 33, 59), (14, 15, 26, 25), (59, 33, 32, 58), (58, 32, 31, 57), (10, 11, 22, 139, 140, 141, 138, 137, 176, 177, 136, 135, 178, 179, 134, 21), (30, 56, 57, 31), (27, 21, 72, 24), (12, 14, 25, 79), (15, 13, 53, 26), (13, 12, 79, 53), (11, 9, 30, 22), (64, 38, 37, 63), (65, 39, 38, 64), (65, 66, 40, 39), (40, 66, 67, 41), (41, 67, 68, 42), (42, 68, 69, 43), (43, 69, 70, 44), (44, 70, 71, 45), (71, 25, 26, 45), (78, 52, 53, 79), (52, 78, 77, 51), (51, 77, 76, 50), (50, 76, 75, 49), (49, 75, 74, 48), (48, 74, 73, 47), (47, 73, 55, 29), (29, 55, 54, 28), (39, 40, 41, 42, 43, 44, 45, 26, 53, 52, 51, 50, 49, 48, 47, 29, 28, 38), (72, 46, 81, 80, 24), (83, 86, 94, 93, 92, 38, 28), (86, 303, 87, 84, 81, 46, 38, 92, 95, 94), (85, 89, 97, 98, 99, 82, 23, 121, 24, 80), (89, 304, 88, 82, 99, 96, 97), (27, 24, 121, 111, 112, 113, 114, 115, 116, 117, 118, 119, 120, 100), (110, 111, 121, 23, 122, 124, 125, 126, 127, 128, 129, 130, 131, 123, 101, 102, 105, 106, 107, 108, 109), (19, 18, 27, 100, 104, 103, 101, 123, 133, 132), (21, 134, 142, 143, 144, 145, 146, 147, 148, 149, 150, 151, 152, 153, 154, 155, 156, 157, 158, 135, 136, 159, 160, 161, 162, 163, 164, 165, 166, 167, 168, 169, 170, 171, 172, 173, 174, 175, 137, 138, 180, 181, 182, 183, 184, 185, 186, 187, 188, 189, 190, 191, 192, 193, 194, 195, 196, 139, 22, 46, 72), (138, 141, 204, 201), (175, 174, 237, 238), (189, 188, 251, 252), (155, 154, 217, 218), (168, 167, 230, 231), (182, 181, 244, 245), (148, 147, 210, 211), (139, 196, 259, 202), (161, 160, 223, 224), (137, 175, 238, 200), (177, 176, 239, 240), (190, 189, 252, 253), (156, 155, 218, 219), (169, 168, 231, 232), (136, 135, 198, 199), (183, 182, 245, 246), (149, 148, 211, 212), (162, 161, 224, 225), (142, 134, 197, 205), (136, 177, 240, 199), (191, 190, 253, 254), (157, 156, 219, 220), (170, 169, 232, 233), (184, 183, 246, 247), (150, 149, 212, 213), (163, 162, 225, 226), (143, 142, 205, 206), (178, 135, 198, 241), (192, 191, 254, 255), (158, 157, 220, 221), (138, 137, 200, 201), (171, 170, 233, 234), (185, 184, 247, 248), (151, 150, 213, 214), (164, 163, 226, 227), (144, 143, 206, 207), (179, 178, 241, 242), (193, 192, 255, 256), (135, 158, 221, 198), (172, 171, 234, 235), (186, 185, 248, 249), (152, 151, 214, 215), (165, 164, 227, 228), (145, 144, 207, 208), (134, 179, 242, 197), (194, 193, 256, 257), (176, 137, 200, 239), (140, 139, 202, 203), (173, 172, 235, 236), (187, 186, 249, 250), (153, 152, 215, 216), (166, 165, 228, 229), (146, 145, 208, 209), (180, 138, 201, 243), (195, 194, 257, 258), (159, 136, 199, 222), (141, 140, 203, 204), (174, 173, 236, 237), (188, 187, 250, 251), (154, 153, 216, 217), (167, 166, 229, 230), (147, 146, 209, 210), (181, 180, 243, 244), (196, 195, 258, 259), (160, 159, 222, 223), (56, 202, 259, 258, 257, 256, 255, 254, 253, 252, 251, 260, 91), (201, 200, 238, 237, 236, 235, 234, 233, 232, 231, 230, 261, 260, 251, 250, 249, 248, 247, 246, 245, 244, 243), (199, 198, 221, 220, 219, 218, 217, 216, 215, 214, 213, 262, 261, 230, 229, 228, 227, 226, 225, 224, 223, 222), (90, 262, 213, 212, 211, 210, 209, 208, 207, 206, 205, 197, 20), (8, 20, 197, 242), (199, 240, 241, 198), (201, 204, 239, 200), (56, 30, 9, 203, 202), (9, 8, 242, 241, 240, 239, 204, 203), (111, 110, 277, 278), (123, 101, 268, 289), (131, 130, 296, 297), (129, 128, 294, 295), (120, 119, 286, 287), (109, 108, 275, 276), (127, 126, 292, 293), (118, 117, 284, 285), (107, 106, 273, 274), (125, 124, 290, 291), (116, 115, 282, 283), (105, 102, 269, 272), (132, 133, 299, 298), (103, 104, 271, 270), (114, 113, 280, 281), (123, 131, 297, 289), (102, 101, 268, 269), (112, 111, 278, 279), (130, 129, 295, 296), (100, 120, 287, 267), (110, 109, 276, 277), (128, 127, 293, 294), (119, 118, 285, 286), (108, 107, 274, 275), (126, 125, 291, 292), (117, 116, 283, 284), (106, 105, 272, 273), (124, 122, 288, 290), (104, 100, 267, 271), (115, 114, 281, 282), (133, 123, 289, 299), (101, 103, 270, 268), (113, 112, 279, 280), (20, 267, 287, 286, 285, 284, 283, 282, 281, 280, 279, 90), (90, 279, 288, 266), (268, 269, 272, 273, 274, 275, 276, 277, 278, 279, 288, 290, 291, 292, 293, 294, 295, 296, 297, 289), (299, 289, 268, 270), (20, 8, 271, 267), (264, 298, 299, 270, 271, 8), (319, 301, 306, 317), (307, 306, 310), (309, 308, 311), (308, 316, 317, 306, 310, 311), (302, 318, 316, 308), (318, 319, 317, 316), (323, 327, 333), (327, 323, 334), (322, 326, 335), (326, 322, 331), (322, 320, 310, 307, 328, 330, 331), (323, 333, 332, 329, 309, 311, 321), (320, 322, 335, 334, 323, 321, 336), (329, 332, 333, 325, 314, 305), (314, 325, 334, 335, 324, 315), (328, 300, 315, 324, 331, 330), (336, 337, 319), (337, 336, 318), (263, 0, 1, 338)])
me_plane.polygons.foreach_set('material_index', [0, 0, 1, 0, 0, 0, 0, 0, 0, 0, 0, 1, 0, 1, 1, 1, 1, 1, 1, 1, 1, 1, 1, 1, 1, 1, 1, 1, 1, 1, 1, 1, 1, 1, 1, 1, 1, 1, 1, 1, 1, 1, 1, 1, 1, 1, 1, 1, 1, 1, 1, 1, 1, 1, 1, 1, 1, 1, 1, 1, 1, 1, 1, 1, 1, 1, 1, 1, 1, 1, 1, 1, 1, 1, 1, 1, 1, 1, 1, 1, 1, 1, 1, 1, 1, 1, 1, 1, 1, 1, 1, 1, 1, 1, 1, 1, 1, 1, 1, 1, 1, 1, 1, 1, 1, 1, 1, 1, 1, 1, 1, 1, 1, 1, 1, 1, 1, 1, 1, 1, 1, 1, 1, 1, 1, 1, 1, 1, 1, 1, 1, 1, 1, 1, 1, 1, 1, 1, 1, 1, 1, 1, 1, 1, 1, 1, 1, 1, 1, 1, 1, 1, 1, 1, 1, 1, 1, 1, 1, 1, 1, 1, 1, 1, 1, 1, 1, 3, 3, 3, 3, 3, 3, 3, 3, 3, 3, 3, 3, 3, 3, 3, 3, 3, 3, 2])
me_plane.materials.append(mat_helle_mauer)
me_plane.materials.append(mat_braune_mauer)
me_plane.materials.append(mat_geb_udeboden)
me_plane.materials.append(mat_dach)
me_plane.materials.append(mat_dunkler_holzbalken)
me_plane.use_remesh_preserve_volume = False
me_plane.use_remesh_preserve_attributes = False
me_plane.use_mirror_vertex_groups = False
me_plane.update()

# ---- objects
ob_schlachtvieh = bpy.data.objects.new('Schlachtvieh', me_plane_008)
ob_mauern = bpy.data.objects.new('Mauern', me_plane_005)
ob_blutbecken = bpy.data.objects.new('Blutbecken', me_plane_004)
ob_ground = bpy.data.objects.new('Ground', me_ground)
ob_fleischerei = bpy.data.objects.new('Fleischerei', me_plane)
ob_tile_helper = bpy.data.objects.new('Tile-Helper', None)
ob_setup = bpy.data.objects.new('Setup', None)
ob_kamera = bpy.data.objects.new('Kamera', cam_camera)
ob_sonne = bpy.data.objects.new('Sonne', light_lamp)

# ---- transforms, parenting, visibility, modifiers, constraints
ob_schlachtvieh.location = (-0.9058, 0.5895, 0.0)
ob_schlachtvieh.lineart.crease_threshold = 0.0
ob_mauern.location = (0.975, -0.975, -7.716e-10)
ob_mauern.lineart.crease_threshold = 0.0
ob_blutbecken.location = (0.625, 0.625, 1.863e-09)
ob_blutbecken.rotation_euler = (0.0, -0.0, 4.712)
ob_blutbecken.scale = (0.75, 1.5, 1.0)
ob_blutbecken.lineart.crease_threshold = 0.0
ob_ground.location = (2.98e-07, 0.0, 0.0)
ob_ground.rotation_euler = (0.0, -0.0, 4.712)
ob_ground.scale = (1.0, 1.0, 1.0)
ob_ground.lineart.crease_threshold = 0.0
ob_fleischerei.location = (0.3213, -0.3687, 0.0008185)
ob_fleischerei.rotation_euler = (0.0, -0.0, 4.712)
ob_fleischerei.scale = (1.1, 1.5, 1.0)
ob_fleischerei.lineart.crease_threshold = 0.0
_m = ob_fleischerei.modifiers.new('Mirror', 'MIRROR')
_m.use_axis = (False, True, False)
ob_tile_helper.location = (0.0, 0.0, 0.0)
ob_tile_helper.scale = (1.0, 1.0, 0.0)
ob_tile_helper.empty_display_type = 'CUBE'
ob_tile_helper.empty_image_offset = (0.0, 0.0)
ob_tile_helper.lineart.crease_threshold = 0.0
ob_setup.location = (0.0, 0.0, 0.0)
ob_setup.empty_image_offset = (0.0, 0.0)
ob_setup.hide_viewport = True
ob_setup.lineart.crease_threshold = 0.0
ob_kamera.parent = ob_setup
ob_kamera.location = (10.0, 10.0, 8.777)
ob_kamera.rotation_euler = (1.047, 0.0, 2.356)
ob_kamera.lock_rotations_4d = False
ob_kamera.empty_display_type = 'ARROWS'
ob_kamera.color = (0.0, 0.0, 0.0, 0.0)
ob_kamera.hide_viewport = True
ob_kamera.display_type = 'WIRE'
ob_kamera.lineart.crease_threshold = 0.0
ob_sonne.parent = ob_setup
ob_sonne.location = (0.0, 10.0, 10.0)
ob_sonne.rotation_euler = (-0.7854, -0.0, 0.0)
ob_sonne.lock_rotations_4d = False
ob_sonne.empty_display_type = 'ARROWS'
ob_sonne.color = (0.0, 0.0, 0.0, 0.0)
ob_sonne.hide_viewport = True
ob_sonne.lineart.crease_threshold = 0.0

# ---- collection membership
col_collection_1.objects.link(ob_schlachtvieh)
col_collection_1.objects.link(ob_mauern)
col_collection_1.objects.link(ob_blutbecken)
col_collection_1.objects.link(ob_ground)
col_collection_1.objects.link(ob_fleischerei)
col_collection_1.objects.link(ob_tile_helper)
col_collection_1.objects.link(ob_setup)
col_collection_1.objects.link(ob_kamera)
col_collection_1.objects.link(ob_sonne)

# ---- scene / render settings (as saved in the file)
scene.camera = ob_kamera
scene.frame_start = 1; scene.frame_end = 250; scene.frame_set(1)
scene.render.engine = 'BLENDER_EEVEE_NEXT'
scene.render.image_settings.compression = 90
scene.render.resolution_x = 128
scene.render.resolution_y = 112
scene.render.resolution_percentage = 750
scene.render.dither_intensity = 0.0
scene.render.film_transparent = True
scene.cycles.use_denoising = False
scene.cycles.samples = 10
scene.cycles.sampling_pattern = 'TABULATED_SOBOL'
scene.cycles.light_sampling_threshold = 0.0
scene.cycles.use_adaptive_sampling = False
scene.cycles.use_light_tree = False
scene.cycles.blur_glossy = 0.0
scene.cycles.volume_bounces = 1
scene.cycles.pixel_filter_type = 'GAUSSIAN'
scene.cycles.sample_clamp_indirect = 0.0
scene.view_settings.view_transform = 'Standard'
bpy.context.view_layer.update()

